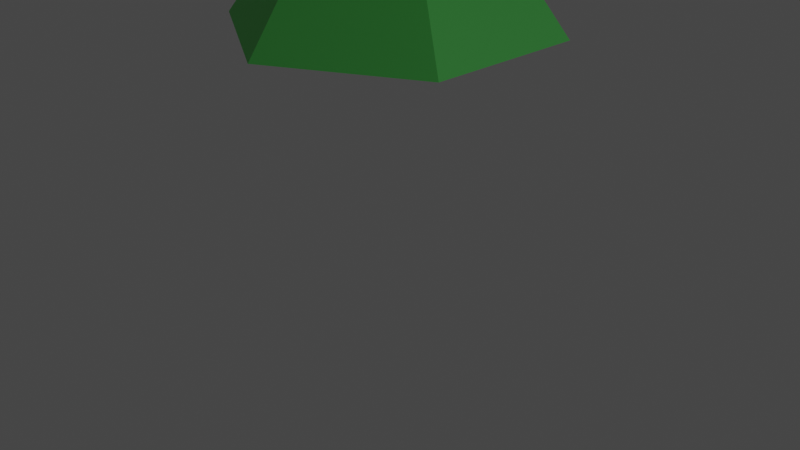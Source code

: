 # Source: flower.blend  (saved by Blender 2.93.21; exported with 4.5.12 LTS)
import bpy
from mathutils import Matrix  # noqa: F401  (used for matrix-valued properties, if any)

bpy.ops.wm.read_factory_settings(use_empty=True)
scene = bpy.context.scene
scene.name = 'Scene'

# ---- collections
col_collection = bpy.data.collections.new('Collection'); scene.collection.children.link(col_collection)
col_flower_purple = bpy.data.collections.new('Flower Purple'); scene.collection.children.link(col_flower_purple)
col_petals = bpy.data.collections.new('Petals'); col_flower_purple.children.link(col_petals)
col_bottom = bpy.data.collections.new('Bottom'); col_flower_purple.children.link(col_bottom)
col_flower_purple_001 = bpy.data.collections.new('Flower Purple.001'); scene.collection.children.link(col_flower_purple_001)
col_petals_003 = bpy.data.collections.new('Petals.003'); col_flower_purple_001.children.link(col_petals_003)
col_bottom_003 = bpy.data.collections.new('Bottom.003'); col_flower_purple_001.children.link(col_bottom_003)
col_flower_yellow = bpy.data.collections.new('Flower Yellow'); scene.collection.children.link(col_flower_yellow)
col_petals_002 = bpy.data.collections.new('Petals.002'); col_flower_yellow.children.link(col_petals_002)
col_bottom_002 = bpy.data.collections.new('Bottom.002'); col_flower_yellow.children.link(col_bottom_002)

# ---- materials (node trees are filled in below, after node groups)
mat_violet = bpy.data.materials.new('Violet')
mat_violet.use_transparent_shadow = False
mat_green = bpy.data.materials.new('Green')
mat_green.use_transparent_shadow = False
mat_yellow = bpy.data.materials.new('Yellow')
mat_yellow.use_transparent_shadow = False
mat_green_002 = bpy.data.materials.new('Green.002')
mat_green_002.use_transparent_shadow = False
mat_green_003 = bpy.data.materials.new('Green.003')
mat_green_003.use_transparent_shadow = False
mat_pink = bpy.data.materials.new('Pink')
mat_pink.use_transparent_shadow = False
mat_pink.diffuse_color = (0.1855, 0.4325, 0.8, 1.0)
mat_orange = bpy.data.materials.new('orange')
mat_orange.use_transparent_shadow = False

# ---- material node trees
mat_violet.use_nodes = True; mat_violet.node_tree.nodes.clear()
_N = mat_violet.node_tree.nodes; _L = mat_violet.node_tree.links
n0 = _N.new('ShaderNodeBsdfPrincipled'); n0.name = 'Principled BSDF'; n0.location = (10, 300)
n0.distribution = 'GGX'
n0.subsurface_method = 'BURLEY'
n0.inputs[0].default_value = (0.4148, 0.3606, 0.8, 1.0)
n0.inputs[3].default_value = 1.45
n0.inputs[27].default_value = (0.0, 0.0, 0.0, 1.0)
n0.inputs[28].default_value = 1.0
n1 = _N.new('ShaderNodeOutputMaterial'); n1.name = 'Material Output'; n1.location = (300, 300)
_L.new(n0.outputs[0], n1.inputs[0])
n1.is_active_output = True
mat_green.use_nodes = True; mat_green.node_tree.nodes.clear()
_N = mat_green.node_tree.nodes; _L = mat_green.node_tree.links
n0 = _N.new('ShaderNodeBsdfPrincipled'); n0.name = 'Principled BSDF'; n0.location = (10, 300)
n0.distribution = 'GGX'
n0.subsurface_method = 'BURLEY'
n0.inputs[0].default_value = (0.1451, 0.8, 0.1632, 1.0)
n0.inputs[3].default_value = 1.45
n0.inputs[27].default_value = (0.0, 0.0, 0.0, 1.0)
n0.inputs[28].default_value = 1.0
n1 = _N.new('ShaderNodeOutputMaterial'); n1.name = 'Material Output'; n1.location = (300, 300)
_L.new(n0.outputs[0], n1.inputs[0])
n1.is_active_output = True
mat_yellow.use_nodes = True; mat_yellow.node_tree.nodes.clear()
_N = mat_yellow.node_tree.nodes; _L = mat_yellow.node_tree.links
n0 = _N.new('ShaderNodeBsdfPrincipled'); n0.name = 'Principled BSDF'; n0.location = (10, 300)
n0.distribution = 'GGX'
n0.subsurface_method = 'BURLEY'
n0.inputs[0].default_value = (0.6962, 0.8, 0.08475, 1.0)
n0.inputs[3].default_value = 1.45
n0.inputs[27].default_value = (0.0, 0.0, 0.0, 1.0)
n0.inputs[28].default_value = 1.0
n1 = _N.new('ShaderNodeOutputMaterial'); n1.name = 'Material Output'; n1.location = (300, 300)
_L.new(n0.outputs[0], n1.inputs[0])
n1.is_active_output = True
mat_green_002.use_nodes = True; mat_green_002.node_tree.nodes.clear()
_N = mat_green_002.node_tree.nodes; _L = mat_green_002.node_tree.links
n0 = _N.new('ShaderNodeBsdfPrincipled'); n0.name = 'Principled BSDF'; n0.location = (10, 300)
n0.distribution = 'GGX'
n0.subsurface_method = 'BURLEY'
n0.inputs[0].default_value = (0.1451, 0.8, 0.1632, 1.0)
n0.inputs[3].default_value = 1.45
n0.inputs[27].default_value = (0.0, 0.0, 0.0, 1.0)
n0.inputs[28].default_value = 1.0
n1 = _N.new('ShaderNodeOutputMaterial'); n1.name = 'Material Output'; n1.location = (300, 300)
_L.new(n0.outputs[0], n1.inputs[0])
n1.is_active_output = True
mat_green_003.use_nodes = True; mat_green_003.node_tree.nodes.clear()
_N = mat_green_003.node_tree.nodes; _L = mat_green_003.node_tree.links
n0 = _N.new('ShaderNodeBsdfPrincipled'); n0.name = 'Principled BSDF'; n0.location = (10, 300)
n0.distribution = 'GGX'
n0.subsurface_method = 'BURLEY'
n0.inputs[0].default_value = (0.1451, 0.8, 0.1632, 1.0)
n0.inputs[3].default_value = 1.45
n0.inputs[27].default_value = (0.0, 0.0, 0.0, 1.0)
n0.inputs[28].default_value = 1.0
n1 = _N.new('ShaderNodeOutputMaterial'); n1.name = 'Material Output'; n1.location = (300, 300)
_L.new(n0.outputs[0], n1.inputs[0])
n1.is_active_output = True
mat_pink.use_nodes = True; mat_pink.node_tree.nodes.clear()
_N = mat_pink.node_tree.nodes; _L = mat_pink.node_tree.links
n0 = _N.new('ShaderNodeBsdfPrincipled'); n0.name = 'Principled BSDF'; n0.location = (10, 300)
n0.distribution = 'GGX'
n0.subsurface_method = 'BURLEY'
n0.inputs[0].default_value = (0.8, 0.1512, 0.3521, 1.0)
n0.inputs[3].default_value = 1.45
n0.inputs[27].default_value = (0.0, 0.0, 0.0, 1.0)
n0.inputs[28].default_value = 1.0
n1 = _N.new('ShaderNodeOutputMaterial'); n1.name = 'Material Output'; n1.location = (300, 300)
_L.new(n0.outputs[0], n1.inputs[0])
n1.is_active_output = True
mat_orange.use_nodes = True; mat_orange.node_tree.nodes.clear()
_N = mat_orange.node_tree.nodes; _L = mat_orange.node_tree.links
n0 = _N.new('ShaderNodeBsdfPrincipled'); n0.name = 'Principled BSDF'; n0.location = (10, 300)
n0.distribution = 'GGX'
n0.subsurface_method = 'BURLEY'
n0.inputs[0].default_value = (0.8, 0.3584, 0.0466, 1.0)
n0.inputs[3].default_value = 1.45
n0.inputs[27].default_value = (0.0, 0.0, 0.0, 1.0)
n0.inputs[28].default_value = 1.0
n1 = _N.new('ShaderNodeOutputMaterial'); n1.name = 'Material Output'; n1.location = (300, 300)
_L.new(n0.outputs[0], n1.inputs[0])
n1.is_active_output = True

# ---- world
world_world = bpy.data.worlds.new('World'); scene.world = world_world
world_world.use_nodes = True; world_world.node_tree.nodes.clear()
_N = world_world.node_tree.nodes; _L = world_world.node_tree.links
n0 = _N.new('ShaderNodeOutputWorld'); n0.name = 'World Output'; n0.location = (300, 300)
n1 = _N.new('ShaderNodeBackground'); n1.name = 'Background'; n1.location = (10, 300)
n1.inputs[0].default_value = (0.05088, 0.05088, 0.05088, 1.0)
_L.new(n1.outputs[0], n0.inputs[0])
n0.is_active_output = True
world_world.color = (0.05088, 0.05088, 0.05088)
world_world.use_sun_shadow = False
world_world.sun_shadow_jitter_overblur = 0.0

# ---- cameras
cam_camera = bpy.data.cameras.new('Camera')
cam_camera.clip_end = 100.0
cam_camera.ortho_scale = 7.314

# ---- lights
light_light = bpy.data.lights.new('Light', 'POINT')
light_light.transmission_factor = 0.0
light_light.energy = 1000.0
light_light.shadow_soft_size = 0.1
light_light.shadow_maximum_resolution = 0.006
light_light.use_absolute_resolution = True

# ---- meshes
me_cube_001 = bpy.data.meshes.new('Cube.001')
me_cube_001.from_pydata([(-1.336, -1.637, -1.637), (-1.336, -1.637, 1.637), (-1.336, 1.637, -1.637), (-1.336, 1.637, 1.637), (1.838, -1.0, -1.0), (3.232, -0.5344, -10.98), (1.838, 0.6389, -1.0), (3.232, 0.3503, -10.98)], [], [(0, 1, 3, 2), (2, 3, 7, 6), (6, 7, 5, 4), (4, 5, 1, 0), (2, 6, 4, 0), (7, 3, 1, 5)])
_uv = me_cube_001.uv_layers.new(name='UVMap')
_uv.uv.foreach_set('vector', [0.375, 0.0, 0.625, 0.0, 0.625, 0.25, 0.375, 0.25, 0.375, 0.25, 0.625, 0.25, 0.625, 0.5, 0.375, 0.5, 0.375, 0.5, 0.625, 0.5, 0.625, 0.75, 0.375, 0.75, 0.375, 0.75, 0.625, 0.75, 0.625, 1.0, 0.375, 1.0, 0.125, 0.5, 0.375, 0.5, 0.375, 0.75, 0.125, 0.75, 0.625, 0.5, 0.875, 0.5, 0.875, 0.75, 0.625, 0.75])
me_cube_001.materials.append(mat_violet)
me_cube_001.use_remesh_fix_poles = True
me_cube_001.use_remesh_preserve_attributes = False
me_cube_001.update()
me_cube_002 = bpy.data.meshes.new('Cube.002')
me_cube_002.from_pydata([(-1.336, -1.637, -1.637), (-1.336, -1.637, 1.637), (-1.336, 1.637, -1.637), (-1.336, 1.637, 1.637), (1.838, -1.0, -1.0), (3.32, -0.7888, -10.82), (1.411, 0.7032, -1.051), (3.32, 0.09591, -10.82)], [], [(0, 1, 3, 2), (2, 3, 7, 6), (6, 7, 5, 4), (4, 5, 1, 0), (2, 6, 4, 0), (7, 3, 1, 5)])
_uv = me_cube_002.uv_layers.new(name='UVMap')
_uv.uv.foreach_set('vector', [0.375, 0.0, 0.625, 0.0, 0.625, 0.25, 0.375, 0.25, 0.375, 0.25, 0.625, 0.25, 0.625, 0.5, 0.375, 0.5, 0.375, 0.5, 0.625, 0.5, 0.625, 0.75, 0.375, 0.75, 0.375, 0.75, 0.625, 0.75, 0.625, 1.0, 0.375, 1.0, 0.125, 0.5, 0.375, 0.5, 0.375, 0.75, 0.125, 0.75, 0.625, 0.5, 0.875, 0.5, 0.875, 0.75, 0.625, 0.75])
me_cube_002.materials.append(mat_violet)
me_cube_002.use_remesh_fix_poles = True
me_cube_002.use_remesh_preserve_attributes = False
me_cube_002.update()
me_cube_003 = bpy.data.meshes.new('Cube.003')
me_cube_003.from_pydata([(-1.336, -1.637, -1.637), (-1.336, -1.637, 1.637), (-1.336, 1.637, -1.637), (-1.336, 1.637, 1.637), (1.839, -0.8004, -1.066), (3.452, -0.4422, -11.28), (1.837, 0.8764, -0.959), (3.452, 0.4425, -11.28)], [], [(0, 1, 3, 2), (2, 3, 7, 6), (6, 7, 5, 4), (4, 5, 1, 0), (2, 6, 4, 0), (7, 3, 1, 5)])
_uv = me_cube_003.uv_layers.new(name='UVMap')
_uv.uv.foreach_set('vector', [0.375, 0.0, 0.625, 0.0, 0.625, 0.25, 0.375, 0.25, 0.375, 0.25, 0.625, 0.25, 0.625, 0.5, 0.375, 0.5, 0.375, 0.5, 0.625, 0.5, 0.625, 0.75, 0.375, 0.75, 0.375, 0.75, 0.625, 0.75, 0.625, 1.0, 0.375, 1.0, 0.125, 0.5, 0.375, 0.5, 0.375, 0.75, 0.125, 0.75, 0.625, 0.5, 0.875, 0.5, 0.875, 0.75, 0.625, 0.75])
me_cube_003.materials.append(mat_violet)
me_cube_003.use_remesh_fix_poles = True
me_cube_003.use_remesh_preserve_attributes = False
me_cube_003.update()
me_cube_004 = bpy.data.meshes.new('Cube.004')
me_cube_004.from_pydata([(-1.336, -1.637, -1.637), (-1.336, -1.637, 1.637), (-1.336, 1.637, -1.637), (-1.336, 1.637, 1.637), (1.625, -0.807, -1.04), (3.296, -0.3007, -11.31), (1.505, 1.002, -0.2638), (3.1, 0.3684, -11.22)], [], [(0, 1, 3, 2), (2, 3, 7, 6), (6, 7, 5, 4), (4, 5, 1, 0), (2, 6, 4, 0), (7, 3, 1, 5)])
_uv = me_cube_004.uv_layers.new(name='UVMap')
_uv.uv.foreach_set('vector', [0.375, 0.0, 0.625, 0.0, 0.625, 0.25, 0.375, 0.25, 0.375, 0.25, 0.625, 0.25, 0.625, 0.5, 0.375, 0.5, 0.375, 0.5, 0.625, 0.5, 0.625, 0.75, 0.375, 0.75, 0.375, 0.75, 0.625, 0.75, 0.625, 1.0, 0.375, 1.0, 0.125, 0.5, 0.375, 0.5, 0.375, 0.75, 0.125, 0.75, 0.625, 0.5, 0.875, 0.5, 0.875, 0.75, 0.625, 0.75])
me_cube_004.materials.append(mat_violet)
me_cube_004.use_remesh_fix_poles = True
me_cube_004.use_remesh_preserve_attributes = False
me_cube_004.update()
me_cube_005 = bpy.data.meshes.new('Cube.005')
me_cube_005.from_pydata([(-1.336, -1.637, -1.637), (-1.336, -1.637, 1.637), (-1.336, 1.637, -1.637), (-1.336, 1.637, 1.637), (1.583, -0.8014, -1.006), (3.188, -0.2795, -10.79), (1.728, 0.8589, -1.018), (3.188, 0.6053, -10.79)], [], [(0, 1, 3, 2), (2, 3, 7, 6), (6, 7, 5, 4), (4, 5, 1, 0), (2, 6, 4, 0), (7, 3, 1, 5)])
_uv = me_cube_005.uv_layers.new(name='UVMap')
_uv.uv.foreach_set('vector', [0.375, 0.0, 0.625, 0.0, 0.625, 0.25, 0.375, 0.25, 0.375, 0.25, 0.625, 0.25, 0.625, 0.5, 0.375, 0.5, 0.375, 0.5, 0.625, 0.5, 0.625, 0.75, 0.375, 0.75, 0.375, 0.75, 0.625, 0.75, 0.625, 1.0, 0.375, 1.0, 0.125, 0.5, 0.375, 0.5, 0.375, 0.75, 0.125, 0.75, 0.625, 0.5, 0.875, 0.5, 0.875, 0.75, 0.625, 0.75])
me_cube_005.materials.append(mat_violet)
me_cube_005.use_remesh_fix_poles = True
me_cube_005.use_remesh_preserve_attributes = False
me_cube_005.update()
me_cube_006 = bpy.data.meshes.new('Cube.006')
me_cube_006.from_pydata([(-1.336, -1.637, -1.637), (-1.336, -1.637, 1.637), (-1.336, 1.637, -1.637), (-1.336, 1.637, 1.637), (1.638, -0.8089, -1.041), (3.25, -0.326, -11.3), (1.937, 0.9134, -0.2831), (3.25, 0.5588, -11.3)], [], [(0, 1, 3, 2), (2, 3, 7, 6), (6, 7, 5, 4), (4, 5, 1, 0), (2, 6, 4, 0), (7, 3, 1, 5)])
_uv = me_cube_006.uv_layers.new(name='UVMap')
_uv.uv.foreach_set('vector', [0.375, 0.0, 0.625, 0.0, 0.625, 0.25, 0.375, 0.25, 0.375, 0.25, 0.625, 0.25, 0.625, 0.5, 0.375, 0.5, 0.375, 0.5, 0.625, 0.5, 0.625, 0.75, 0.375, 0.75, 0.375, 0.75, 0.625, 0.75, 0.625, 1.0, 0.375, 1.0, 0.125, 0.5, 0.375, 0.5, 0.375, 0.75, 0.125, 0.75, 0.625, 0.5, 0.875, 0.5, 0.875, 0.75, 0.625, 0.75])
me_cube_006.materials.append(mat_violet)
me_cube_006.use_remesh_fix_poles = True
me_cube_006.use_remesh_preserve_attributes = False
me_cube_006.update()
me_cube_007 = bpy.data.meshes.new('Cube.007')
me_cube_007.from_pydata([(-1.336, -1.637, -1.637), (-1.336, -1.637, 1.637), (-1.336, 1.637, -1.637), (-1.336, 1.637, 1.637), (1.197, -0.9874, -1.0), (3.238, -0.3608, -10.98), (1.401, 0.9805, -1.0), (3.238, 0.524, -10.98)], [], [(0, 1, 3, 2), (2, 3, 7, 6), (6, 7, 5, 4), (4, 5, 1, 0), (2, 6, 4, 0), (7, 3, 1, 5)])
_uv = me_cube_007.uv_layers.new(name='UVMap')
_uv.uv.foreach_set('vector', [0.375, 0.0, 0.625, 0.0, 0.625, 0.25, 0.375, 0.25, 0.375, 0.25, 0.625, 0.25, 0.625, 0.5, 0.375, 0.5, 0.375, 0.5, 0.625, 0.5, 0.625, 0.75, 0.375, 0.75, 0.375, 0.75, 0.625, 0.75, 0.625, 1.0, 0.375, 1.0, 0.125, 0.5, 0.375, 0.5, 0.375, 0.75, 0.125, 0.75, 0.625, 0.5, 0.875, 0.5, 0.875, 0.75, 0.625, 0.75])
me_cube_007.materials.append(mat_violet)
me_cube_007.use_remesh_fix_poles = True
me_cube_007.use_remesh_preserve_attributes = False
me_cube_007.update()
me_cube_008 = bpy.data.meshes.new('Cube.008')
me_cube_008.from_pydata([(-1.336, -1.637, -1.637), (-1.336, -1.637, 1.637), (-1.336, 1.637, -1.637), (-1.336, 1.637, 1.637), (1.342, -0.883, 0.08584), (3.078, -0.4832, -11.23), (1.345, 0.9996, -0.9442), (3.078, 0.4016, -11.23)], [], [(0, 1, 3, 2), (2, 3, 7, 6), (6, 7, 5, 4), (4, 5, 1, 0), (2, 6, 4, 0), (7, 3, 1, 5)])
_uv = me_cube_008.uv_layers.new(name='UVMap')
_uv.uv.foreach_set('vector', [0.375, 0.0, 0.625, 0.0, 0.625, 0.25, 0.375, 0.25, 0.375, 0.25, 0.625, 0.25, 0.625, 0.5, 0.375, 0.5, 0.375, 0.5, 0.625, 0.5, 0.625, 0.75, 0.375, 0.75, 0.375, 0.75, 0.625, 0.75, 0.625, 1.0, 0.375, 1.0, 0.125, 0.5, 0.375, 0.5, 0.375, 0.75, 0.125, 0.75, 0.625, 0.5, 0.875, 0.5, 0.875, 0.75, 0.625, 0.75])
me_cube_008.materials.append(mat_violet)
me_cube_008.use_remesh_fix_poles = True
me_cube_008.use_remesh_preserve_attributes = False
me_cube_008.update()
me_cube = bpy.data.meshes.new('Cube')
me_cube.from_pydata([(-0.5, -0.5, -0.5), (-0.5, -0.5, 0.5), (-0.5, 0.5, -0.5), (-0.5, 0.5, 0.5), (0.5786, -0.7074, 1.93), (0.5786, -0.7074, 6.513), (0.5786, 0.7074, 1.93), (0.5786, 0.7074, 6.513), (-0.6096, 9.313e-10, -0.6096), (-0.6096, -0.6096, -1.863e-09), (-0.6096, -6.519e-09, 0.6096), (-0.6096, 0.6096, -2.794e-09), (-0.1288, 0.8624, -1.735), (-0.1288, 0.8624, -0.01018), (0.7336, 0.8624, 5.806), (0.7336, -2.722e-08, 1.775), (0.7336, -4.527e-09, 6.668), (0.7336, -0.8624, 5.806), (-0.1288, -0.8624, -1.735), (-0.1288, -0.8624, -0.01018), (-0.8395, -1.211e-08, 5.588e-09), (-0.1288, 1.188, -0.8726), (1.059, -1.848e-08, 5.806), (-0.1288, -1.188, -0.8726), (-0.1288, -1.835e-08, -2.06), (-0.1288, -2.942e-08, 0.3151)], [], [(0, 9, 20, 8), (9, 1, 10, 20), (20, 10, 3, 11), (8, 20, 11, 2), (2, 11, 21, 12), (11, 3, 13, 21), (21, 13, 7, 14), (12, 21, 14, 6), (6, 14, 22, 15), (14, 7, 16, 22), (22, 16, 5, 17), (15, 22, 17, 4), (4, 17, 23, 18), (17, 5, 19, 23), (23, 19, 1, 9), (18, 23, 9, 0), (2, 12, 24, 8), (12, 6, 15, 24), (24, 15, 4, 18), (8, 24, 18, 0), (7, 13, 25, 16), (13, 3, 10, 25), (25, 10, 1, 19), (16, 25, 19, 5)])
_uv = me_cube.uv_layers.new(name='UVMap')
_uv.uv.foreach_set('vector', [0.375, 0.0, 0.5, 0.0, 0.5, 0.125, 0.375, 0.125, 0.5, 0.0, 0.625, 0.0, 0.625, 0.125, 0.5, 0.125, 0.5, 0.125, 0.625, 0.125, 0.625, 0.25, 0.5, 0.25, 0.375, 0.125, 0.5, 0.125, 0.5, 0.25, 0.375, 0.25, 0.375, 0.25, 0.5, 0.25, 0.5, 0.375, 0.375, 0.375, 0.5, 0.25, 0.625, 0.25, 0.625, 0.375, 0.5, 0.375, 0.5, 0.375, 0.625, 0.375, 0.625, 0.5, 0.5, 0.5, 0.375, 0.375, 0.5, 0.375, 0.5, 0.5, 0.375, 0.5, 0.375, 0.5, 0.5, 0.5, 0.5, 0.625, 0.375, 0.625, 0.5, 0.5, 0.625, 0.5, 0.625, 0.625, 0.5, 0.625, 0.5, 0.625, 0.625, 0.625, 0.625, 0.75, 0.5, 0.75, 0.375, 0.625, 0.5, 0.625, 0.5, 0.75, 0.375, 0.75, 0.375, 0.75, 0.5, 0.75, 0.5, 0.875, 0.375, 0.875, 0.5, 0.75, 0.625, 0.75, 0.625, 0.875, 0.5, 0.875, 0.5, 0.875, 0.625, 0.875, 0.625, 1.0, 0.5, 1.0, 0.375, 0.875, 0.5, 0.875, 0.5, 1.0, 0.375, 1.0, 0.125, 0.5, 0.25, 0.5, 0.25, 0.625, 0.125, 0.625, 0.25, 0.5, 0.375, 0.5, 0.375, 0.625, 0.25, 0.625, 0.25, 0.625, 0.375, 0.625, 0.375, 0.75, 0.25, 0.75, 0.125, 0.625, 0.25, 0.625, 0.25, 0.75, 0.125, 0.75, 0.625, 0.5, 0.75, 0.5, 0.75, 0.625, 0.625, 0.625, 0.75, 0.5, 0.875, 0.5, 0.875, 0.625, 0.75, 0.625, 0.75, 0.625, 0.875, 0.625, 0.875, 0.75, 0.75, 0.75, 0.625, 0.625, 0.75, 0.625, 0.75, 0.75, 0.625, 0.75])
me_cube.materials.append(mat_green)
me_cube.use_remesh_fix_poles = True
me_cube.use_remesh_preserve_attributes = False
me_cube.update()
me_cylinder_002 = bpy.data.meshes.new('Cylinder.002')
me_cylinder_002.from_pydata([(0.0, 1.06, -5.54), (0.0, 1.06, 5.54), (0.918, 0.53, -5.54), (0.918, 0.53, 5.54), (0.918, -0.53, -5.54), (0.918, -0.53, 5.54), (-9.267e-08, -1.06, -5.54), (-9.267e-08, -1.06, 5.54), (-0.918, -0.53, -5.54), (-0.918, -0.53, 5.54), (-0.918, 0.53, -5.54), (-0.918, 0.53, 5.54), (0.718, 0.4146, 19.75), (1.623e-09, 0.8291, 19.75), (0.718, -0.4146, 19.75), (-7.086e-08, -0.8291, 19.75), (-0.718, -0.4146, 19.75), (-0.718, 0.4146, 19.75), (0.347, 0.2004, 26.75), (4.103e-09, 0.4007, 26.75), (0.347, -0.2004, 26.75), (-3.093e-08, -0.4007, 26.75), (-0.347, -0.2004, 26.75), (-0.347, 0.2004, 26.75), (3.783e-09, 0.5217, -14.32), (0.4518, 0.2609, -14.32), (0.4518, -0.2609, -14.32), (-4.183e-08, -0.5217, -14.32), (-0.4518, -0.2609, -14.32), (-0.4518, 0.2609, -14.32), (-4.532e-09, 0.416, -17.99), (0.3603, 0.208, -17.99), (0.3603, -0.208, -17.99), (-4.09e-08, -0.416, -17.99), (-0.3603, -0.208, -17.99), (-0.3603, 0.208, -17.99), (-4.532e-09, 0.416, -135.2), (0.3603, 0.208, -135.2), (0.3603, -0.208, -135.2), (-4.09e-08, -0.416, -135.2), (-0.3603, -0.208, -135.2), (-0.3603, 0.208, -135.2), (-3.182e-09, 0.6085, -141.3), (0.527, 0.3042, -141.3), (0.527, -0.3042, -141.3), (-5.638e-08, -0.6085, -141.3), (-0.527, -0.3042, -141.3), (-0.527, 0.3042, -141.3), (1.233e-07, 0.7241, -149.7), (0.6271, 0.362, -149.7), (0.6271, -0.362, -149.7), (6.002e-08, -0.7241, -149.7), (-0.6271, -0.362, -149.7), (-0.6271, 0.362, -149.7), (2.974e-07, 0.8485, -158.1), (0.7348, 0.4242, -158.1), (0.7348, -0.4242, -158.1), (2.233e-07, -0.8485, -158.1), (-0.7348, -0.4242, -158.1), (-0.7348, 0.4242, -158.1), (2.897e-07, 1.274, -180.7), (1.103, 0.6369, -180.7), (1.103, -0.6369, -180.7), (1.783e-07, -1.274, -180.7), (-1.103, -0.6369, -180.7), (-1.103, 0.6369, -180.7)], [], [(0, 1, 3, 2), (2, 3, 5, 4), (4, 5, 7, 6), (6, 7, 9, 8), (5, 3, 12, 14), (8, 9, 11, 10), (10, 11, 1, 0), (4, 6, 27, 26), (12, 13, 19, 18), (11, 9, 16, 17), (3, 1, 13, 12), (7, 5, 14, 15), (1, 11, 17, 13), (9, 7, 15, 16), (18, 19, 23, 22, 21, 20), (13, 17, 23, 19), (16, 15, 21, 22), (14, 12, 18, 20), (17, 16, 22, 23), (15, 14, 20, 21), (29, 24, 30, 35), (10, 0, 24, 29), (6, 8, 28, 27), (2, 4, 26, 25), (8, 10, 29, 28), (0, 2, 25, 24), (34, 35, 41, 40), (27, 28, 34, 33), (25, 26, 32, 31), (28, 29, 35, 34), (26, 27, 33, 32), (24, 25, 31, 30), (41, 36, 42, 47), (32, 33, 39, 38), (30, 31, 37, 36), (35, 30, 36, 41), (33, 34, 40, 39), (31, 32, 38, 37), (46, 47, 53, 52), (39, 40, 46, 45), (37, 38, 44, 43), (40, 41, 47, 46), (38, 39, 45, 44), (36, 37, 43, 42), (53, 48, 54, 59), (44, 45, 51, 50), (42, 43, 49, 48), (47, 42, 48, 53), (45, 46, 52, 51), (43, 44, 50, 49), (58, 59, 65, 64), (51, 52, 58, 57), (49, 50, 56, 55), (52, 53, 59, 58), (50, 51, 57, 56), (48, 49, 55, 54), (60, 61, 62, 63, 64, 65), (56, 57, 63, 62), (54, 55, 61, 60), (59, 54, 60, 65), (57, 58, 64, 63), (55, 56, 62, 61)])
me_cylinder_002.polygons.foreach_set('material_index', [0, 0, 0, 0, 0, 0, 0, 0, 1, 0, 0, 0, 0, 0, 1, 1, 1, 1, 1, 1, 0, 0, 0, 0, 0, 0, 0, 0, 0, 0, 0, 0, 0, 0, 0, 0, 0, 0, 0, 0, 0, 0, 0, 0, 0, 0, 0, 0, 0, 0, 0, 0, 0, 0, 0, 0, 0, 0, 0, 0, 0, 0])
_uv = me_cylinder_002.uv_layers.new(name='UVMap')
_uv.uv.foreach_set('vector', [1.0, 0.5, 1.0, 1.0, 0.8333, 1.0, 0.8333, 0.5, 0.8333, 0.5, 0.8333, 1.0, 0.6667, 1.0, 0.6667, 0.5, 0.6667, 0.5, 0.6667, 1.0, 0.5, 1.0, 0.5, 0.5, 0.5, 0.5, 0.5, 1.0, 0.3333, 1.0, 0.3333, 0.5, 0.6667, 1.0, 0.8333, 1.0, 0.8333, 1.0, 0.6667, 1.0, 0.3333, 0.5, 0.3333, 1.0, 0.1667, 1.0, 0.1667, 0.5, 0.1667, 0.5, 0.1667, 1.0, -8.941e-08, 1.0, -8.941e-08, 0.5, 0.6667, 0.5, 0.5, 0.5, 0.5, 0.5, 0.6667, 0.5, 0.8333, 1.0, 1.0, 1.0, 1.0, 1.0, 0.8333, 1.0, 0.1667, 1.0, 0.3333, 1.0, 0.3333, 1.0, 0.1667, 1.0, 0.8333, 1.0, 1.0, 1.0, 1.0, 1.0, 0.8333, 1.0, 0.5, 1.0, 0.6667, 1.0, 0.6667, 1.0, 0.5, 1.0, -8.941e-08, 1.0, 0.1667, 1.0, 0.1667, 1.0, -8.941e-08, 1.0, 0.3333, 1.0, 0.5, 1.0, 0.5, 1.0, 0.3333, 1.0, 0.4578, 0.37, 0.25, 0.49, 0.04215, 0.37, 0.04215, 0.13, 0.25, 0.01, 0.4578, 0.13, -8.941e-08, 1.0, 0.1667, 1.0, 0.1667, 1.0, -8.941e-08, 1.0, 0.3333, 1.0, 0.5, 1.0, 0.5, 1.0, 0.3333, 1.0, 0.6667, 1.0, 0.8333, 1.0, 0.8333, 1.0, 0.6667, 1.0, 0.1667, 1.0, 0.3333, 1.0, 0.3333, 1.0, 0.1667, 1.0, 0.5, 1.0, 0.6667, 1.0, 0.6667, 1.0, 0.5, 1.0, 0.1667, 0.5, -8.941e-08, 0.5, -8.941e-08, 0.5, 0.1667, 0.5, 0.1667, 0.5, -8.941e-08, 0.5, -8.941e-08, 0.5, 0.1667, 0.5, 0.5, 0.5, 0.3333, 0.5, 0.3333, 0.5, 0.5, 0.5, 0.8333, 0.5, 0.6667, 0.5, 0.6667, 0.5, 0.8333, 0.5, 0.3333, 0.5, 0.1667, 0.5, 0.1667, 0.5, 0.3333, 0.5, 1.0, 0.5, 0.8333, 0.5, 0.8333, 0.5, 1.0, 0.5, 0.3333, 0.5, 0.1667, 0.5, 0.1667, 0.5, 0.3333, 0.5, 0.5, 0.5, 0.3333, 0.5, 0.3333, 0.5, 0.5, 0.5, 0.8333, 0.5, 0.6667, 0.5, 0.6667, 0.5, 0.8333, 0.5, 0.3333, 0.5, 0.1667, 0.5, 0.1667, 0.5, 0.3333, 0.5, 0.6667, 0.5, 0.5, 0.5, 0.5, 0.5, 0.6667, 0.5, 1.0, 0.5, 0.8333, 0.5, 0.8333, 0.5, 1.0, 0.5, 0.1667, 0.5, -8.941e-08, 0.5, -8.941e-08, 0.5, 0.1667, 0.5, 0.6667, 0.5, 0.5, 0.5, 0.5, 0.5, 0.6667, 0.5, 1.0, 0.5, 0.8333, 0.5, 0.8333, 0.5, 1.0, 0.5, 0.1667, 0.5, -8.941e-08, 0.5, -8.941e-08, 0.5, 0.1667, 0.5, 0.5, 0.5, 0.3333, 0.5, 0.3333, 0.5, 0.5, 0.5, 0.8333, 0.5, 0.6667, 0.5, 0.6667, 0.5, 0.8333, 0.5, 0.3333, 0.5, 0.1667, 0.5, 0.1667, 0.5, 0.3333, 0.5, 0.5, 0.5, 0.3333, 0.5, 0.3333, 0.5, 0.5, 0.5, 0.8333, 0.5, 0.6667, 0.5, 0.6667, 0.5, 0.8333, 0.5, 0.3333, 0.5, 0.1667, 0.5, 0.1667, 0.5, 0.3333, 0.5, 0.6667, 0.5, 0.5, 0.5, 0.5, 0.5, 0.6667, 0.5, 1.0, 0.5, 0.8333, 0.5, 0.8333, 0.5, 1.0, 0.5, 0.1667, 0.5, -8.941e-08, 0.5, -8.941e-08, 0.5, 0.1667, 0.5, 0.6667, 0.5, 0.5, 0.5, 0.5, 0.5, 0.6667, 0.5, 1.0, 0.5, 0.8333, 0.5, 0.8333, 0.5, 1.0, 0.5, 0.1667, 0.5, -8.941e-08, 0.5, -8.941e-08, 0.5, 0.1667, 0.5, 0.5, 0.5, 0.3333, 0.5, 0.3333, 0.5, 0.5, 0.5, 0.8333, 0.5, 0.6667, 0.5, 0.6667, 0.5, 0.8333, 0.5, 0.3333, 0.5, 0.1667, 0.5, 0.1667, 0.5, 0.3333, 0.5, 0.5, 0.5, 0.3333, 0.5, 0.3333, 0.5, 0.5, 0.5, 0.8333, 0.5, 0.6667, 0.5, 0.6667, 0.5, 0.8333, 0.5, 0.3333, 0.5, 0.1667, 0.5, 0.1667, 0.5, 0.3333, 0.5, 0.6667, 0.5, 0.5, 0.5, 0.5, 0.5, 0.6667, 0.5, 1.0, 0.5, 0.8333, 0.5, 0.8333, 0.5, 1.0, 0.5, 0.75, 0.49, 0.9578, 0.37, 0.9578, 0.13, 0.75, 0.01, 0.5422, 0.13, 0.5422, 0.37, 0.6667, 0.5, 0.5, 0.5, 0.5, 0.5, 0.6667, 0.5, 1.0, 0.5, 0.8333, 0.5, 0.8333, 0.5, 1.0, 0.5, 0.1667, 0.5, -8.941e-08, 0.5, -8.941e-08, 0.5, 0.1667, 0.5, 0.5, 0.5, 0.3333, 0.5, 0.3333, 0.5, 0.5, 0.5, 0.8333, 0.5, 0.6667, 0.5, 0.6667, 0.5, 0.8333, 0.5])
me_cylinder_002.materials.append(mat_green)
me_cylinder_002.materials.append(mat_yellow)
me_cylinder_002.use_remesh_fix_poles = True
me_cylinder_002.use_remesh_preserve_attributes = False
me_cylinder_002.update()
me_cube_009 = bpy.data.meshes.new('Cube.009')
me_cube_009.from_pydata([(-0.5, -0.5, -0.5), (-0.5, -0.5, 0.5), (-0.5, 0.5, -0.5), (-0.5, 0.5, 0.5), (0.5, -0.5, 1.981), (0.5, -0.5, 5.22), (0.5, 0.5, 1.981), (0.5, 0.5, 5.22), (-0.6096, 9.313e-10, -0.6096), (-0.6096, -0.6096, -1.863e-09), (-0.6096, -6.519e-09, 0.6096), (-0.6096, 0.6096, -2.794e-09), (1.583e-08, 0.6096, -0.6096), (-5.588e-09, 0.6096, 0.6096), (0.6096, 0.6096, 4.72), (0.6096, -1.676e-08, 1.872), (0.6096, -1.863e-09, 5.33), (0.6096, -0.6096, 4.72), (-1.211e-08, -0.6096, -0.6096), (-9.313e-10, -0.6096, 0.6096), (-0.8395, -1.211e-08, 5.588e-09), (9.313e-09, 0.8395, 4.657e-09), (0.8395, -1.304e-08, 4.72), (-9.313e-09, -0.8395, 4.657e-09), (0.0, -5.588e-09, -0.8395), (-9.313e-10, -1.397e-08, 0.8395)], [], [(0, 9, 20, 8), (9, 1, 10, 20), (20, 10, 3, 11), (8, 20, 11, 2), (2, 11, 21, 12), (11, 3, 13, 21), (21, 13, 7, 14), (12, 21, 14, 6), (6, 14, 22, 15), (14, 7, 16, 22), (22, 16, 5, 17), (15, 22, 17, 4), (4, 17, 23, 18), (17, 5, 19, 23), (23, 19, 1, 9), (18, 23, 9, 0), (2, 12, 24, 8), (12, 6, 15, 24), (24, 15, 4, 18), (8, 24, 18, 0), (7, 13, 25, 16), (13, 3, 10, 25), (25, 10, 1, 19), (16, 25, 19, 5)])
_uv = me_cube_009.uv_layers.new(name='UVMap')
_uv.uv.foreach_set('vector', [0.375, 0.0, 0.5, 0.0, 0.5, 0.125, 0.375, 0.125, 0.5, 0.0, 0.625, 0.0, 0.625, 0.125, 0.5, 0.125, 0.5, 0.125, 0.625, 0.125, 0.625, 0.25, 0.5, 0.25, 0.375, 0.125, 0.5, 0.125, 0.5, 0.25, 0.375, 0.25, 0.375, 0.25, 0.5, 0.25, 0.5, 0.375, 0.375, 0.375, 0.5, 0.25, 0.625, 0.25, 0.625, 0.375, 0.5, 0.375, 0.5, 0.375, 0.625, 0.375, 0.625, 0.5, 0.5, 0.5, 0.375, 0.375, 0.5, 0.375, 0.5, 0.5, 0.375, 0.5, 0.375, 0.5, 0.5, 0.5, 0.5, 0.625, 0.375, 0.625, 0.5, 0.5, 0.625, 0.5, 0.625, 0.625, 0.5, 0.625, 0.5, 0.625, 0.625, 0.625, 0.625, 0.75, 0.5, 0.75, 0.375, 0.625, 0.5, 0.625, 0.5, 0.75, 0.375, 0.75, 0.375, 0.75, 0.5, 0.75, 0.5, 0.875, 0.375, 0.875, 0.5, 0.75, 0.625, 0.75, 0.625, 0.875, 0.5, 0.875, 0.5, 0.875, 0.625, 0.875, 0.625, 1.0, 0.5, 1.0, 0.375, 0.875, 0.5, 0.875, 0.5, 1.0, 0.375, 1.0, 0.125, 0.5, 0.25, 0.5, 0.25, 0.625, 0.125, 0.625, 0.25, 0.5, 0.375, 0.5, 0.375, 0.625, 0.25, 0.625, 0.25, 0.625, 0.375, 0.625, 0.375, 0.75, 0.25, 0.75, 0.125, 0.625, 0.25, 0.625, 0.25, 0.75, 0.125, 0.75, 0.625, 0.5, 0.75, 0.5, 0.75, 0.625, 0.625, 0.625, 0.75, 0.5, 0.875, 0.5, 0.875, 0.625, 0.75, 0.625, 0.75, 0.625, 0.875, 0.625, 0.875, 0.75, 0.75, 0.75, 0.625, 0.625, 0.75, 0.625, 0.75, 0.75, 0.625, 0.75])
me_cube_009.materials.append(mat_green)
me_cube_009.use_remesh_fix_poles = True
me_cube_009.use_remesh_preserve_attributes = False
me_cube_009.update()
me_cube_030 = bpy.data.meshes.new('Cube.030')
me_cube_030.from_pydata([(-0.5, -0.5, -0.5), (-0.5, -0.5, 0.5), (-0.5, 0.5, -0.5), (-0.5, 0.5, 0.5), (0.5, -0.5, 1.981), (0.5, -0.5, 5.22), (0.5, 0.5, 1.981), (0.5, 0.5, 5.22), (-0.6096, 9.313e-10, -0.6096), (-0.6096, -0.6096, -1.863e-09), (-0.6096, -6.519e-09, 0.6096), (-0.6096, 0.6096, -2.794e-09), (1.583e-08, 0.6096, -0.6096), (-5.588e-09, 0.6096, 0.6096), (0.6096, 0.6096, 4.72), (0.6096, -1.676e-08, 1.872), (0.6096, -1.863e-09, 5.33), (0.6096, -0.6096, 4.72), (-1.211e-08, -0.6096, -0.6096), (-9.313e-10, -0.6096, 0.6096), (-0.8395, -1.211e-08, 5.588e-09), (9.313e-09, 0.8395, 4.657e-09), (0.8395, -1.304e-08, 4.72), (-9.313e-09, -0.8395, 4.657e-09), (0.0, -5.588e-09, -0.8395), (-9.313e-10, -1.397e-08, 0.8395)], [], [(0, 9, 20, 8), (9, 1, 10, 20), (20, 10, 3, 11), (8, 20, 11, 2), (2, 11, 21, 12), (11, 3, 13, 21), (21, 13, 7, 14), (12, 21, 14, 6), (6, 14, 22, 15), (14, 7, 16, 22), (22, 16, 5, 17), (15, 22, 17, 4), (4, 17, 23, 18), (17, 5, 19, 23), (23, 19, 1, 9), (18, 23, 9, 0), (2, 12, 24, 8), (12, 6, 15, 24), (24, 15, 4, 18), (8, 24, 18, 0), (7, 13, 25, 16), (13, 3, 10, 25), (25, 10, 1, 19), (16, 25, 19, 5)])
_uv = me_cube_030.uv_layers.new(name='UVMap')
_uv.uv.foreach_set('vector', [0.375, 0.0, 0.5, 0.0, 0.5, 0.125, 0.375, 0.125, 0.5, 0.0, 0.625, 0.0, 0.625, 0.125, 0.5, 0.125, 0.5, 0.125, 0.625, 0.125, 0.625, 0.25, 0.5, 0.25, 0.375, 0.125, 0.5, 0.125, 0.5, 0.25, 0.375, 0.25, 0.375, 0.25, 0.5, 0.25, 0.5, 0.375, 0.375, 0.375, 0.5, 0.25, 0.625, 0.25, 0.625, 0.375, 0.5, 0.375, 0.5, 0.375, 0.625, 0.375, 0.625, 0.5, 0.5, 0.5, 0.375, 0.375, 0.5, 0.375, 0.5, 0.5, 0.375, 0.5, 0.375, 0.5, 0.5, 0.5, 0.5, 0.625, 0.375, 0.625, 0.5, 0.5, 0.625, 0.5, 0.625, 0.625, 0.5, 0.625, 0.5, 0.625, 0.625, 0.625, 0.625, 0.75, 0.5, 0.75, 0.375, 0.625, 0.5, 0.625, 0.5, 0.75, 0.375, 0.75, 0.375, 0.75, 0.5, 0.75, 0.5, 0.875, 0.375, 0.875, 0.5, 0.75, 0.625, 0.75, 0.625, 0.875, 0.5, 0.875, 0.5, 0.875, 0.625, 0.875, 0.625, 1.0, 0.5, 1.0, 0.375, 0.875, 0.5, 0.875, 0.5, 1.0, 0.375, 1.0, 0.125, 0.5, 0.25, 0.5, 0.25, 0.625, 0.125, 0.625, 0.25, 0.5, 0.375, 0.5, 0.375, 0.625, 0.25, 0.625, 0.25, 0.625, 0.375, 0.625, 0.375, 0.75, 0.25, 0.75, 0.125, 0.625, 0.25, 0.625, 0.25, 0.75, 0.125, 0.75, 0.625, 0.5, 0.75, 0.5, 0.75, 0.625, 0.625, 0.625, 0.75, 0.5, 0.875, 0.5, 0.875, 0.625, 0.75, 0.625, 0.75, 0.625, 0.875, 0.625, 0.875, 0.75, 0.75, 0.75, 0.625, 0.625, 0.75, 0.625, 0.75, 0.75, 0.625, 0.75])
me_cube_030.materials.append(mat_green_002)
me_cube_030.use_remesh_fix_poles = True
me_cube_030.use_remesh_preserve_attributes = False
me_cube_030.update()
me_cube_031 = bpy.data.meshes.new('Cube.031')
me_cube_031.from_pydata([(-0.5, -0.5, -0.5), (-0.5, -0.5, 0.5), (-0.5, 0.5, -0.5), (-0.5, 0.5, 0.5), (0.5786, -0.7074, 1.93), (0.5786, -0.7074, 6.513), (0.5786, 0.7074, 1.93), (0.5786, 0.7074, 6.513), (-0.6096, 9.313e-10, -0.6096), (-0.6096, -0.6096, -1.863e-09), (-0.6096, -6.519e-09, 0.6096), (-0.6096, 0.6096, -2.794e-09), (-0.1288, 0.8624, -1.735), (-0.1288, 0.8624, -0.01018), (0.7336, 0.8624, 5.806), (0.7336, -2.722e-08, 1.775), (0.7336, -4.527e-09, 6.668), (0.7336, -0.8624, 5.806), (-0.1288, -0.8624, -1.735), (-0.1288, -0.8624, -0.01018), (-0.8395, -1.211e-08, 5.588e-09), (-0.1288, 1.188, -0.8726), (1.059, -1.848e-08, 5.806), (-0.1288, -1.188, -0.8726), (-0.1288, -1.835e-08, -2.06), (-0.1288, -2.942e-08, 0.3151)], [], [(0, 9, 20, 8), (9, 1, 10, 20), (20, 10, 3, 11), (8, 20, 11, 2), (2, 11, 21, 12), (11, 3, 13, 21), (21, 13, 7, 14), (12, 21, 14, 6), (6, 14, 22, 15), (14, 7, 16, 22), (22, 16, 5, 17), (15, 22, 17, 4), (4, 17, 23, 18), (17, 5, 19, 23), (23, 19, 1, 9), (18, 23, 9, 0), (2, 12, 24, 8), (12, 6, 15, 24), (24, 15, 4, 18), (8, 24, 18, 0), (7, 13, 25, 16), (13, 3, 10, 25), (25, 10, 1, 19), (16, 25, 19, 5)])
_uv = me_cube_031.uv_layers.new(name='UVMap')
_uv.uv.foreach_set('vector', [0.375, 0.0, 0.5, 0.0, 0.5, 0.125, 0.375, 0.125, 0.5, 0.0, 0.625, 0.0, 0.625, 0.125, 0.5, 0.125, 0.5, 0.125, 0.625, 0.125, 0.625, 0.25, 0.5, 0.25, 0.375, 0.125, 0.5, 0.125, 0.5, 0.25, 0.375, 0.25, 0.375, 0.25, 0.5, 0.25, 0.5, 0.375, 0.375, 0.375, 0.5, 0.25, 0.625, 0.25, 0.625, 0.375, 0.5, 0.375, 0.5, 0.375, 0.625, 0.375, 0.625, 0.5, 0.5, 0.5, 0.375, 0.375, 0.5, 0.375, 0.5, 0.5, 0.375, 0.5, 0.375, 0.5, 0.5, 0.5, 0.5, 0.625, 0.375, 0.625, 0.5, 0.5, 0.625, 0.5, 0.625, 0.625, 0.5, 0.625, 0.5, 0.625, 0.625, 0.625, 0.625, 0.75, 0.5, 0.75, 0.375, 0.625, 0.5, 0.625, 0.5, 0.75, 0.375, 0.75, 0.375, 0.75, 0.5, 0.75, 0.5, 0.875, 0.375, 0.875, 0.5, 0.75, 0.625, 0.75, 0.625, 0.875, 0.5, 0.875, 0.5, 0.875, 0.625, 0.875, 0.625, 1.0, 0.5, 1.0, 0.375, 0.875, 0.5, 0.875, 0.5, 1.0, 0.375, 1.0, 0.125, 0.5, 0.25, 0.5, 0.25, 0.625, 0.125, 0.625, 0.25, 0.5, 0.375, 0.5, 0.375, 0.625, 0.25, 0.625, 0.25, 0.625, 0.375, 0.625, 0.375, 0.75, 0.25, 0.75, 0.125, 0.625, 0.25, 0.625, 0.25, 0.75, 0.125, 0.75, 0.625, 0.5, 0.75, 0.5, 0.75, 0.625, 0.625, 0.625, 0.75, 0.5, 0.875, 0.5, 0.875, 0.625, 0.75, 0.625, 0.75, 0.625, 0.875, 0.625, 0.875, 0.75, 0.75, 0.75, 0.625, 0.625, 0.75, 0.625, 0.75, 0.75, 0.625, 0.75])
me_cube_031.materials.append(mat_green_003)
me_cube_031.use_remesh_fix_poles = True
me_cube_031.use_remesh_preserve_attributes = False
me_cube_031.update()
me_cube_032 = bpy.data.meshes.new('Cube.032')
me_cube_032.from_pydata([(-1.336, -1.637, -1.637), (-1.336, -1.637, 1.637), (-1.336, 1.637, -1.637), (-1.336, 1.637, 1.637), (1.838, -1.0, -1.0), (3.232, -0.5344, -10.98), (1.838, 0.6389, -1.0), (3.232, 0.3503, -10.98)], [], [(0, 1, 3, 2), (2, 3, 7, 6), (6, 7, 5, 4), (4, 5, 1, 0), (2, 6, 4, 0), (7, 3, 1, 5)])
_uv = me_cube_032.uv_layers.new(name='UVMap')
_uv.uv.foreach_set('vector', [0.375, 0.0, 0.625, 0.0, 0.625, 0.25, 0.375, 0.25, 0.375, 0.25, 0.625, 0.25, 0.625, 0.5, 0.375, 0.5, 0.375, 0.5, 0.625, 0.5, 0.625, 0.75, 0.375, 0.75, 0.375, 0.75, 0.625, 0.75, 0.625, 1.0, 0.375, 1.0, 0.125, 0.5, 0.375, 0.5, 0.375, 0.75, 0.125, 0.75, 0.625, 0.5, 0.875, 0.5, 0.875, 0.75, 0.625, 0.75])
me_cube_032.materials.append(mat_pink)
me_cube_032.use_remesh_fix_poles = True
me_cube_032.use_remesh_preserve_attributes = False
me_cube_032.update()
me_cube_033 = bpy.data.meshes.new('Cube.033')
me_cube_033.from_pydata([(-1.336, -1.637, -1.637), (-1.336, -1.637, 1.637), (-1.336, 1.637, -1.637), (-1.336, 1.637, 1.637), (1.838, -1.0, -1.0), (3.32, -0.7888, -10.82), (1.411, 0.7032, -1.051), (3.32, 0.09591, -10.82)], [], [(0, 1, 3, 2), (2, 3, 7, 6), (6, 7, 5, 4), (4, 5, 1, 0), (2, 6, 4, 0), (7, 3, 1, 5)])
_uv = me_cube_033.uv_layers.new(name='UVMap')
_uv.uv.foreach_set('vector', [0.375, 0.0, 0.625, 0.0, 0.625, 0.25, 0.375, 0.25, 0.375, 0.25, 0.625, 0.25, 0.625, 0.5, 0.375, 0.5, 0.375, 0.5, 0.625, 0.5, 0.625, 0.75, 0.375, 0.75, 0.375, 0.75, 0.625, 0.75, 0.625, 1.0, 0.375, 1.0, 0.125, 0.5, 0.375, 0.5, 0.375, 0.75, 0.125, 0.75, 0.625, 0.5, 0.875, 0.5, 0.875, 0.75, 0.625, 0.75])
me_cube_033.materials.append(mat_pink)
me_cube_033.use_remesh_fix_poles = True
me_cube_033.use_remesh_preserve_attributes = False
me_cube_033.update()
me_cube_034 = bpy.data.meshes.new('Cube.034')
me_cube_034.from_pydata([(-1.336, -1.637, -1.637), (-1.336, -1.637, 1.637), (-1.336, 1.637, -1.637), (-1.336, 1.637, 1.637), (1.839, -0.8004, -1.066), (3.452, -0.4422, -11.28), (1.837, 0.8764, -0.959), (3.452, 0.4425, -11.28)], [], [(0, 1, 3, 2), (2, 3, 7, 6), (6, 7, 5, 4), (4, 5, 1, 0), (2, 6, 4, 0), (7, 3, 1, 5)])
_uv = me_cube_034.uv_layers.new(name='UVMap')
_uv.uv.foreach_set('vector', [0.375, 0.0, 0.625, 0.0, 0.625, 0.25, 0.375, 0.25, 0.375, 0.25, 0.625, 0.25, 0.625, 0.5, 0.375, 0.5, 0.375, 0.5, 0.625, 0.5, 0.625, 0.75, 0.375, 0.75, 0.375, 0.75, 0.625, 0.75, 0.625, 1.0, 0.375, 1.0, 0.125, 0.5, 0.375, 0.5, 0.375, 0.75, 0.125, 0.75, 0.625, 0.5, 0.875, 0.5, 0.875, 0.75, 0.625, 0.75])
me_cube_034.materials.append(mat_pink)
me_cube_034.use_remesh_fix_poles = True
me_cube_034.use_remesh_preserve_attributes = False
me_cube_034.update()
me_cube_035 = bpy.data.meshes.new('Cube.035')
me_cube_035.from_pydata([(-1.336, -1.637, -1.637), (-1.336, -1.637, 1.637), (-1.336, 1.637, -1.637), (-1.336, 1.637, 1.637), (1.625, -0.807, -1.04), (3.296, -0.3007, -11.31), (1.505, 1.002, -0.2638), (3.1, 0.3684, -11.22)], [], [(0, 1, 3, 2), (2, 3, 7, 6), (6, 7, 5, 4), (4, 5, 1, 0), (2, 6, 4, 0), (7, 3, 1, 5)])
_uv = me_cube_035.uv_layers.new(name='UVMap')
_uv.uv.foreach_set('vector', [0.375, 0.0, 0.625, 0.0, 0.625, 0.25, 0.375, 0.25, 0.375, 0.25, 0.625, 0.25, 0.625, 0.5, 0.375, 0.5, 0.375, 0.5, 0.625, 0.5, 0.625, 0.75, 0.375, 0.75, 0.375, 0.75, 0.625, 0.75, 0.625, 1.0, 0.375, 1.0, 0.125, 0.5, 0.375, 0.5, 0.375, 0.75, 0.125, 0.75, 0.625, 0.5, 0.875, 0.5, 0.875, 0.75, 0.625, 0.75])
me_cube_035.materials.append(mat_pink)
me_cube_035.use_remesh_fix_poles = True
me_cube_035.use_remesh_preserve_attributes = False
me_cube_035.update()
me_cube_036 = bpy.data.meshes.new('Cube.036')
me_cube_036.from_pydata([(-1.336, -1.637, -1.637), (-1.336, -1.637, 1.637), (-1.336, 1.637, -1.637), (-1.336, 1.637, 1.637), (1.583, -0.8014, -1.006), (3.188, -0.2795, -10.79), (1.728, 0.8589, -1.018), (3.188, 0.6053, -10.79)], [], [(0, 1, 3, 2), (2, 3, 7, 6), (6, 7, 5, 4), (4, 5, 1, 0), (2, 6, 4, 0), (7, 3, 1, 5)])
_uv = me_cube_036.uv_layers.new(name='UVMap')
_uv.uv.foreach_set('vector', [0.375, 0.0, 0.625, 0.0, 0.625, 0.25, 0.375, 0.25, 0.375, 0.25, 0.625, 0.25, 0.625, 0.5, 0.375, 0.5, 0.375, 0.5, 0.625, 0.5, 0.625, 0.75, 0.375, 0.75, 0.375, 0.75, 0.625, 0.75, 0.625, 1.0, 0.375, 1.0, 0.125, 0.5, 0.375, 0.5, 0.375, 0.75, 0.125, 0.75, 0.625, 0.5, 0.875, 0.5, 0.875, 0.75, 0.625, 0.75])
me_cube_036.materials.append(mat_pink)
me_cube_036.use_remesh_fix_poles = True
me_cube_036.use_remesh_preserve_attributes = False
me_cube_036.update()
me_cube_037 = bpy.data.meshes.new('Cube.037')
me_cube_037.from_pydata([(-1.336, -1.637, -1.637), (-1.336, -1.637, 1.637), (-1.336, 1.637, -1.637), (-1.336, 1.637, 1.637), (1.638, -0.8089, -1.041), (3.25, -0.326, -11.3), (1.937, 0.9134, -0.2831), (3.25, 0.5588, -11.3)], [], [(0, 1, 3, 2), (2, 3, 7, 6), (6, 7, 5, 4), (4, 5, 1, 0), (2, 6, 4, 0), (7, 3, 1, 5)])
_uv = me_cube_037.uv_layers.new(name='UVMap')
_uv.uv.foreach_set('vector', [0.375, 0.0, 0.625, 0.0, 0.625, 0.25, 0.375, 0.25, 0.375, 0.25, 0.625, 0.25, 0.625, 0.5, 0.375, 0.5, 0.375, 0.5, 0.625, 0.5, 0.625, 0.75, 0.375, 0.75, 0.375, 0.75, 0.625, 0.75, 0.625, 1.0, 0.375, 1.0, 0.125, 0.5, 0.375, 0.5, 0.375, 0.75, 0.125, 0.75, 0.625, 0.5, 0.875, 0.5, 0.875, 0.75, 0.625, 0.75])
me_cube_037.materials.append(mat_pink)
me_cube_037.use_remesh_fix_poles = True
me_cube_037.use_remesh_preserve_attributes = False
me_cube_037.update()
me_cube_038 = bpy.data.meshes.new('Cube.038')
me_cube_038.from_pydata([(-1.336, -1.637, -1.637), (-1.336, -1.637, 1.637), (-1.336, 1.637, -1.637), (-1.336, 1.637, 1.637), (1.197, -0.9874, -1.0), (3.238, -0.3608, -10.98), (1.401, 0.9805, -1.0), (3.238, 0.524, -10.98)], [], [(0, 1, 3, 2), (2, 3, 7, 6), (6, 7, 5, 4), (4, 5, 1, 0), (2, 6, 4, 0), (7, 3, 1, 5)])
_uv = me_cube_038.uv_layers.new(name='UVMap')
_uv.uv.foreach_set('vector', [0.375, 0.0, 0.625, 0.0, 0.625, 0.25, 0.375, 0.25, 0.375, 0.25, 0.625, 0.25, 0.625, 0.5, 0.375, 0.5, 0.375, 0.5, 0.625, 0.5, 0.625, 0.75, 0.375, 0.75, 0.375, 0.75, 0.625, 0.75, 0.625, 1.0, 0.375, 1.0, 0.125, 0.5, 0.375, 0.5, 0.375, 0.75, 0.125, 0.75, 0.625, 0.5, 0.875, 0.5, 0.875, 0.75, 0.625, 0.75])
me_cube_038.materials.append(mat_pink)
me_cube_038.use_remesh_fix_poles = True
me_cube_038.use_remesh_preserve_attributes = False
me_cube_038.update()
me_cube_039 = bpy.data.meshes.new('Cube.039')
me_cube_039.from_pydata([(-1.336, -1.637, -1.637), (-1.336, -1.637, 1.637), (-1.336, 1.637, -1.637), (-1.336, 1.637, 1.637), (1.342, -0.883, 0.08584), (3.078, -0.4832, -11.23), (1.345, 0.9996, -0.9442), (3.078, 0.4016, -11.23)], [], [(0, 1, 3, 2), (2, 3, 7, 6), (6, 7, 5, 4), (4, 5, 1, 0), (2, 6, 4, 0), (7, 3, 1, 5)])
_uv = me_cube_039.uv_layers.new(name='UVMap')
_uv.uv.foreach_set('vector', [0.375, 0.0, 0.625, 0.0, 0.625, 0.25, 0.375, 0.25, 0.375, 0.25, 0.625, 0.25, 0.625, 0.5, 0.375, 0.5, 0.375, 0.5, 0.625, 0.5, 0.625, 0.75, 0.375, 0.75, 0.375, 0.75, 0.625, 0.75, 0.625, 1.0, 0.375, 1.0, 0.125, 0.5, 0.375, 0.5, 0.375, 0.75, 0.125, 0.75, 0.625, 0.5, 0.875, 0.5, 0.875, 0.75, 0.625, 0.75])
me_cube_039.materials.append(mat_pink)
me_cube_039.use_remesh_fix_poles = True
me_cube_039.use_remesh_preserve_attributes = False
me_cube_039.update()
me_cylinder_005 = bpy.data.meshes.new('Cylinder.005')
me_cylinder_005.from_pydata([(0.0, 1.06, -5.54), (0.0, 1.06, 5.54), (0.918, 0.53, -5.54), (0.918, 0.53, 5.54), (0.918, -0.53, -5.54), (0.918, -0.53, 5.54), (-9.267e-08, -1.06, -5.54), (-9.267e-08, -1.06, 5.54), (-0.918, -0.53, -5.54), (-0.918, -0.53, 5.54), (-0.918, 0.53, -5.54), (-0.918, 0.53, 5.54), (0.718, 0.4146, 19.75), (1.623e-09, 0.8291, 19.75), (0.718, -0.4146, 19.75), (-7.086e-08, -0.8291, 19.75), (-0.718, -0.4146, 19.75), (-0.718, 0.4146, 19.75), (0.347, 0.2004, 26.75), (4.103e-09, 0.4007, 26.75), (0.347, -0.2004, 26.75), (-3.093e-08, -0.4007, 26.75), (-0.347, -0.2004, 26.75), (-0.347, 0.2004, 26.75), (3.783e-09, 0.5217, -14.32), (0.4518, 0.2609, -14.32), (0.4518, -0.2609, -14.32), (-4.183e-08, -0.5217, -14.32), (-0.4518, -0.2609, -14.32), (-0.4518, 0.2609, -14.32), (-4.532e-09, 0.416, -17.99), (0.3603, 0.208, -17.99), (0.3603, -0.208, -17.99), (-4.09e-08, -0.416, -17.99), (-0.3603, -0.208, -17.99), (-0.3603, 0.208, -17.99), (-4.532e-09, 0.416, -135.2), (0.3603, 0.208, -135.2), (0.3603, -0.208, -135.2), (-4.09e-08, -0.416, -135.2), (-0.3603, -0.208, -135.2), (-0.3603, 0.208, -135.2), (-3.182e-09, 0.6085, -141.3), (0.527, 0.3042, -141.3), (0.527, -0.3042, -141.3), (-5.638e-08, -0.6085, -141.3), (-0.527, -0.3042, -141.3), (-0.527, 0.3042, -141.3), (1.233e-07, 0.7241, -149.7), (0.6271, 0.362, -149.7), (0.6271, -0.362, -149.7), (6.002e-08, -0.7241, -149.7), (-0.6271, -0.362, -149.7), (-0.6271, 0.362, -149.7), (2.974e-07, 0.8485, -158.1), (0.7348, 0.4242, -158.1), (0.7348, -0.4242, -158.1), (2.233e-07, -0.8485, -158.1), (-0.7348, -0.4242, -158.1), (-0.7348, 0.4242, -158.1), (2.897e-07, 1.274, -180.7), (1.103, 0.6369, -180.7), (1.103, -0.6369, -180.7), (1.783e-07, -1.274, -180.7), (-1.103, -0.6369, -180.7), (-1.103, 0.6369, -180.7)], [], [(0, 1, 3, 2), (2, 3, 5, 4), (4, 5, 7, 6), (6, 7, 9, 8), (5, 3, 12, 14), (8, 9, 11, 10), (10, 11, 1, 0), (4, 6, 27, 26), (12, 13, 19, 18), (11, 9, 16, 17), (3, 1, 13, 12), (7, 5, 14, 15), (1, 11, 17, 13), (9, 7, 15, 16), (18, 19, 23, 22, 21, 20), (13, 17, 23, 19), (16, 15, 21, 22), (14, 12, 18, 20), (17, 16, 22, 23), (15, 14, 20, 21), (29, 24, 30, 35), (10, 0, 24, 29), (6, 8, 28, 27), (2, 4, 26, 25), (8, 10, 29, 28), (0, 2, 25, 24), (34, 35, 41, 40), (27, 28, 34, 33), (25, 26, 32, 31), (28, 29, 35, 34), (26, 27, 33, 32), (24, 25, 31, 30), (41, 36, 42, 47), (32, 33, 39, 38), (30, 31, 37, 36), (35, 30, 36, 41), (33, 34, 40, 39), (31, 32, 38, 37), (46, 47, 53, 52), (39, 40, 46, 45), (37, 38, 44, 43), (40, 41, 47, 46), (38, 39, 45, 44), (36, 37, 43, 42), (53, 48, 54, 59), (44, 45, 51, 50), (42, 43, 49, 48), (47, 42, 48, 53), (45, 46, 52, 51), (43, 44, 50, 49), (58, 59, 65, 64), (51, 52, 58, 57), (49, 50, 56, 55), (52, 53, 59, 58), (50, 51, 57, 56), (48, 49, 55, 54), (60, 61, 62, 63, 64, 65), (56, 57, 63, 62), (54, 55, 61, 60), (59, 54, 60, 65), (57, 58, 64, 63), (55, 56, 62, 61)])
me_cylinder_005.polygons.foreach_set('material_index', [0, 0, 0, 0, 0, 0, 0, 0, 1, 0, 0, 0, 0, 0, 1, 1, 1, 1, 1, 1, 0, 0, 0, 0, 0, 0, 0, 0, 0, 0, 0, 0, 0, 0, 0, 0, 0, 0, 0, 0, 0, 0, 0, 0, 0, 0, 0, 0, 0, 0, 0, 0, 0, 0, 0, 0, 0, 0, 0, 0, 0, 0])
_uv = me_cylinder_005.uv_layers.new(name='UVMap')
_uv.uv.foreach_set('vector', [1.0, 0.5, 1.0, 1.0, 0.8333, 1.0, 0.8333, 0.5, 0.8333, 0.5, 0.8333, 1.0, 0.6667, 1.0, 0.6667, 0.5, 0.6667, 0.5, 0.6667, 1.0, 0.5, 1.0, 0.5, 0.5, 0.5, 0.5, 0.5, 1.0, 0.3333, 1.0, 0.3333, 0.5, 0.6667, 1.0, 0.8333, 1.0, 0.8333, 1.0, 0.6667, 1.0, 0.3333, 0.5, 0.3333, 1.0, 0.1667, 1.0, 0.1667, 0.5, 0.1667, 0.5, 0.1667, 1.0, -8.941e-08, 1.0, -8.941e-08, 0.5, 0.6667, 0.5, 0.5, 0.5, 0.5, 0.5, 0.6667, 0.5, 0.8333, 1.0, 1.0, 1.0, 1.0, 1.0, 0.8333, 1.0, 0.1667, 1.0, 0.3333, 1.0, 0.3333, 1.0, 0.1667, 1.0, 0.8333, 1.0, 1.0, 1.0, 1.0, 1.0, 0.8333, 1.0, 0.5, 1.0, 0.6667, 1.0, 0.6667, 1.0, 0.5, 1.0, -8.941e-08, 1.0, 0.1667, 1.0, 0.1667, 1.0, -8.941e-08, 1.0, 0.3333, 1.0, 0.5, 1.0, 0.5, 1.0, 0.3333, 1.0, 0.4578, 0.37, 0.25, 0.49, 0.04215, 0.37, 0.04215, 0.13, 0.25, 0.01, 0.4578, 0.13, -8.941e-08, 1.0, 0.1667, 1.0, 0.1667, 1.0, -8.941e-08, 1.0, 0.3333, 1.0, 0.5, 1.0, 0.5, 1.0, 0.3333, 1.0, 0.6667, 1.0, 0.8333, 1.0, 0.8333, 1.0, 0.6667, 1.0, 0.1667, 1.0, 0.3333, 1.0, 0.3333, 1.0, 0.1667, 1.0, 0.5, 1.0, 0.6667, 1.0, 0.6667, 1.0, 0.5, 1.0, 0.1667, 0.5, -8.941e-08, 0.5, -8.941e-08, 0.5, 0.1667, 0.5, 0.1667, 0.5, -8.941e-08, 0.5, -8.941e-08, 0.5, 0.1667, 0.5, 0.5, 0.5, 0.3333, 0.5, 0.3333, 0.5, 0.5, 0.5, 0.8333, 0.5, 0.6667, 0.5, 0.6667, 0.5, 0.8333, 0.5, 0.3333, 0.5, 0.1667, 0.5, 0.1667, 0.5, 0.3333, 0.5, 1.0, 0.5, 0.8333, 0.5, 0.8333, 0.5, 1.0, 0.5, 0.3333, 0.5, 0.1667, 0.5, 0.1667, 0.5, 0.3333, 0.5, 0.5, 0.5, 0.3333, 0.5, 0.3333, 0.5, 0.5, 0.5, 0.8333, 0.5, 0.6667, 0.5, 0.6667, 0.5, 0.8333, 0.5, 0.3333, 0.5, 0.1667, 0.5, 0.1667, 0.5, 0.3333, 0.5, 0.6667, 0.5, 0.5, 0.5, 0.5, 0.5, 0.6667, 0.5, 1.0, 0.5, 0.8333, 0.5, 0.8333, 0.5, 1.0, 0.5, 0.1667, 0.5, -8.941e-08, 0.5, -8.941e-08, 0.5, 0.1667, 0.5, 0.6667, 0.5, 0.5, 0.5, 0.5, 0.5, 0.6667, 0.5, 1.0, 0.5, 0.8333, 0.5, 0.8333, 0.5, 1.0, 0.5, 0.1667, 0.5, -8.941e-08, 0.5, -8.941e-08, 0.5, 0.1667, 0.5, 0.5, 0.5, 0.3333, 0.5, 0.3333, 0.5, 0.5, 0.5, 0.8333, 0.5, 0.6667, 0.5, 0.6667, 0.5, 0.8333, 0.5, 0.3333, 0.5, 0.1667, 0.5, 0.1667, 0.5, 0.3333, 0.5, 0.5, 0.5, 0.3333, 0.5, 0.3333, 0.5, 0.5, 0.5, 0.8333, 0.5, 0.6667, 0.5, 0.6667, 0.5, 0.8333, 0.5, 0.3333, 0.5, 0.1667, 0.5, 0.1667, 0.5, 0.3333, 0.5, 0.6667, 0.5, 0.5, 0.5, 0.5, 0.5, 0.6667, 0.5, 1.0, 0.5, 0.8333, 0.5, 0.8333, 0.5, 1.0, 0.5, 0.1667, 0.5, -8.941e-08, 0.5, -8.941e-08, 0.5, 0.1667, 0.5, 0.6667, 0.5, 0.5, 0.5, 0.5, 0.5, 0.6667, 0.5, 1.0, 0.5, 0.8333, 0.5, 0.8333, 0.5, 1.0, 0.5, 0.1667, 0.5, -8.941e-08, 0.5, -8.941e-08, 0.5, 0.1667, 0.5, 0.5, 0.5, 0.3333, 0.5, 0.3333, 0.5, 0.5, 0.5, 0.8333, 0.5, 0.6667, 0.5, 0.6667, 0.5, 0.8333, 0.5, 0.3333, 0.5, 0.1667, 0.5, 0.1667, 0.5, 0.3333, 0.5, 0.5, 0.5, 0.3333, 0.5, 0.3333, 0.5, 0.5, 0.5, 0.8333, 0.5, 0.6667, 0.5, 0.6667, 0.5, 0.8333, 0.5, 0.3333, 0.5, 0.1667, 0.5, 0.1667, 0.5, 0.3333, 0.5, 0.6667, 0.5, 0.5, 0.5, 0.5, 0.5, 0.6667, 0.5, 1.0, 0.5, 0.8333, 0.5, 0.8333, 0.5, 1.0, 0.5, 0.75, 0.49, 0.9578, 0.37, 0.9578, 0.13, 0.75, 0.01, 0.5422, 0.13, 0.5422, 0.37, 0.6667, 0.5, 0.5, 0.5, 0.5, 0.5, 0.6667, 0.5, 1.0, 0.5, 0.8333, 0.5, 0.8333, 0.5, 1.0, 0.5, 0.1667, 0.5, -8.941e-08, 0.5, -8.941e-08, 0.5, 0.1667, 0.5, 0.5, 0.5, 0.3333, 0.5, 0.3333, 0.5, 0.5, 0.5, 0.8333, 0.5, 0.6667, 0.5, 0.6667, 0.5, 0.8333, 0.5])
me_cylinder_005.materials.append(mat_green)
me_cylinder_005.materials.append(mat_yellow)
me_cylinder_005.use_remesh_fix_poles = True
me_cylinder_005.use_remesh_preserve_attributes = False
me_cylinder_005.update()
me_cube_041 = bpy.data.meshes.new('Cube.041')
me_cube_041.from_pydata([(-0.5, -0.5, -0.5), (-0.5, -0.5, 0.5), (-0.5, 0.5, -0.5), (-0.5, 0.5, 0.5), (0.5, -0.5, 1.981), (0.5, -0.5, 5.22), (0.5, 0.5, 1.981), (0.5, 0.5, 5.22), (-0.6096, 9.313e-10, -0.6096), (-0.6096, -0.6096, -1.863e-09), (-0.6096, -6.519e-09, 0.6096), (-0.6096, 0.6096, -2.794e-09), (1.583e-08, 0.6096, -0.6096), (-5.588e-09, 0.6096, 0.6096), (0.6096, 0.6096, 4.72), (0.6096, -1.676e-08, 1.872), (0.6096, -1.863e-09, 5.33), (0.6096, -0.6096, 4.72), (-1.211e-08, -0.6096, -0.6096), (-9.313e-10, -0.6096, 0.6096), (-0.8395, -1.211e-08, 5.588e-09), (9.313e-09, 0.8395, 4.657e-09), (0.8395, -1.304e-08, 4.72), (-9.313e-09, -0.8395, 4.657e-09), (0.0, -5.588e-09, -0.8395), (-9.313e-10, -1.397e-08, 0.8395)], [], [(0, 9, 20, 8), (9, 1, 10, 20), (20, 10, 3, 11), (8, 20, 11, 2), (2, 11, 21, 12), (11, 3, 13, 21), (21, 13, 7, 14), (12, 21, 14, 6), (6, 14, 22, 15), (14, 7, 16, 22), (22, 16, 5, 17), (15, 22, 17, 4), (4, 17, 23, 18), (17, 5, 19, 23), (23, 19, 1, 9), (18, 23, 9, 0), (2, 12, 24, 8), (12, 6, 15, 24), (24, 15, 4, 18), (8, 24, 18, 0), (7, 13, 25, 16), (13, 3, 10, 25), (25, 10, 1, 19), (16, 25, 19, 5)])
_uv = me_cube_041.uv_layers.new(name='UVMap')
_uv.uv.foreach_set('vector', [0.375, 0.0, 0.5, 0.0, 0.5, 0.125, 0.375, 0.125, 0.5, 0.0, 0.625, 0.0, 0.625, 0.125, 0.5, 0.125, 0.5, 0.125, 0.625, 0.125, 0.625, 0.25, 0.5, 0.25, 0.375, 0.125, 0.5, 0.125, 0.5, 0.25, 0.375, 0.25, 0.375, 0.25, 0.5, 0.25, 0.5, 0.375, 0.375, 0.375, 0.5, 0.25, 0.625, 0.25, 0.625, 0.375, 0.5, 0.375, 0.5, 0.375, 0.625, 0.375, 0.625, 0.5, 0.5, 0.5, 0.375, 0.375, 0.5, 0.375, 0.5, 0.5, 0.375, 0.5, 0.375, 0.5, 0.5, 0.5, 0.5, 0.625, 0.375, 0.625, 0.5, 0.5, 0.625, 0.5, 0.625, 0.625, 0.5, 0.625, 0.5, 0.625, 0.625, 0.625, 0.625, 0.75, 0.5, 0.75, 0.375, 0.625, 0.5, 0.625, 0.5, 0.75, 0.375, 0.75, 0.375, 0.75, 0.5, 0.75, 0.5, 0.875, 0.375, 0.875, 0.5, 0.75, 0.625, 0.75, 0.625, 0.875, 0.5, 0.875, 0.5, 0.875, 0.625, 0.875, 0.625, 1.0, 0.5, 1.0, 0.375, 0.875, 0.5, 0.875, 0.5, 1.0, 0.375, 1.0, 0.125, 0.5, 0.25, 0.5, 0.25, 0.625, 0.125, 0.625, 0.25, 0.5, 0.375, 0.5, 0.375, 0.625, 0.25, 0.625, 0.25, 0.625, 0.375, 0.625, 0.375, 0.75, 0.25, 0.75, 0.125, 0.625, 0.25, 0.625, 0.25, 0.75, 0.125, 0.75, 0.625, 0.5, 0.75, 0.5, 0.75, 0.625, 0.625, 0.625, 0.75, 0.5, 0.875, 0.5, 0.875, 0.625, 0.75, 0.625, 0.75, 0.625, 0.875, 0.625, 0.875, 0.75, 0.75, 0.75, 0.625, 0.625, 0.75, 0.625, 0.75, 0.75, 0.625, 0.75])
me_cube_041.materials.append(mat_green)
me_cube_041.use_remesh_fix_poles = True
me_cube_041.use_remesh_preserve_attributes = False
me_cube_041.update()
me_cube_042 = bpy.data.meshes.new('Cube.042')
me_cube_042.from_pydata([(-0.5, -0.5, -0.5), (-0.5, -0.5, 0.5), (-0.5, 0.5, -0.5), (-0.5, 0.5, 0.5), (0.5, -0.5, 1.981), (0.5, -0.5, 5.22), (0.5, 0.5, 1.981), (0.5, 0.5, 5.22), (-0.6096, 9.313e-10, -0.6096), (-0.6096, -0.6096, -1.863e-09), (-0.6096, -6.519e-09, 0.6096), (-0.6096, 0.6096, -2.794e-09), (1.583e-08, 0.6096, -0.6096), (-5.588e-09, 0.6096, 0.6096), (0.6096, 0.6096, 4.72), (0.6096, -1.676e-08, 1.872), (0.6096, -1.863e-09, 5.33), (0.6096, -0.6096, 4.72), (-1.211e-08, -0.6096, -0.6096), (-9.313e-10, -0.6096, 0.6096), (-0.8395, -1.211e-08, 5.588e-09), (9.313e-09, 0.8395, 4.657e-09), (0.8395, -1.304e-08, 4.72), (-9.313e-09, -0.8395, 4.657e-09), (0.0, -5.588e-09, -0.8395), (-9.313e-10, -1.397e-08, 0.8395)], [], [(0, 9, 20, 8), (9, 1, 10, 20), (20, 10, 3, 11), (8, 20, 11, 2), (2, 11, 21, 12), (11, 3, 13, 21), (21, 13, 7, 14), (12, 21, 14, 6), (6, 14, 22, 15), (14, 7, 16, 22), (22, 16, 5, 17), (15, 22, 17, 4), (4, 17, 23, 18), (17, 5, 19, 23), (23, 19, 1, 9), (18, 23, 9, 0), (2, 12, 24, 8), (12, 6, 15, 24), (24, 15, 4, 18), (8, 24, 18, 0), (7, 13, 25, 16), (13, 3, 10, 25), (25, 10, 1, 19), (16, 25, 19, 5)])
_uv = me_cube_042.uv_layers.new(name='UVMap')
_uv.uv.foreach_set('vector', [0.375, 0.0, 0.5, 0.0, 0.5, 0.125, 0.375, 0.125, 0.5, 0.0, 0.625, 0.0, 0.625, 0.125, 0.5, 0.125, 0.5, 0.125, 0.625, 0.125, 0.625, 0.25, 0.5, 0.25, 0.375, 0.125, 0.5, 0.125, 0.5, 0.25, 0.375, 0.25, 0.375, 0.25, 0.5, 0.25, 0.5, 0.375, 0.375, 0.375, 0.5, 0.25, 0.625, 0.25, 0.625, 0.375, 0.5, 0.375, 0.5, 0.375, 0.625, 0.375, 0.625, 0.5, 0.5, 0.5, 0.375, 0.375, 0.5, 0.375, 0.5, 0.5, 0.375, 0.5, 0.375, 0.5, 0.5, 0.5, 0.5, 0.625, 0.375, 0.625, 0.5, 0.5, 0.625, 0.5, 0.625, 0.625, 0.5, 0.625, 0.5, 0.625, 0.625, 0.625, 0.625, 0.75, 0.5, 0.75, 0.375, 0.625, 0.5, 0.625, 0.5, 0.75, 0.375, 0.75, 0.375, 0.75, 0.5, 0.75, 0.5, 0.875, 0.375, 0.875, 0.5, 0.75, 0.625, 0.75, 0.625, 0.875, 0.5, 0.875, 0.5, 0.875, 0.625, 0.875, 0.625, 1.0, 0.5, 1.0, 0.375, 0.875, 0.5, 0.875, 0.5, 1.0, 0.375, 1.0, 0.125, 0.5, 0.25, 0.5, 0.25, 0.625, 0.125, 0.625, 0.25, 0.5, 0.375, 0.5, 0.375, 0.625, 0.25, 0.625, 0.25, 0.625, 0.375, 0.625, 0.375, 0.75, 0.25, 0.75, 0.125, 0.625, 0.25, 0.625, 0.25, 0.75, 0.125, 0.75, 0.625, 0.5, 0.75, 0.5, 0.75, 0.625, 0.625, 0.625, 0.75, 0.5, 0.875, 0.5, 0.875, 0.625, 0.75, 0.625, 0.75, 0.625, 0.875, 0.625, 0.875, 0.75, 0.75, 0.75, 0.625, 0.625, 0.75, 0.625, 0.75, 0.75, 0.625, 0.75])
me_cube_042.materials.append(mat_green_002)
me_cube_042.use_remesh_fix_poles = True
me_cube_042.use_remesh_preserve_attributes = False
me_cube_042.update()
me_cube_020 = bpy.data.meshes.new('Cube.020')
me_cube_020.from_pydata([(-1.336, -1.637, -1.637), (-1.336, -1.637, 1.637), (-1.336, 1.637, -1.637), (-1.336, 1.637, 1.637), (1.838, -1.0, -1.0), (3.232, -0.5344, -10.98), (1.838, 0.6389, -1.0), (3.232, 0.3503, -10.98)], [], [(0, 1, 3, 2), (2, 3, 7, 6), (6, 7, 5, 4), (4, 5, 1, 0), (2, 6, 4, 0), (7, 3, 1, 5)])
_uv = me_cube_020.uv_layers.new(name='UVMap')
_uv.uv.foreach_set('vector', [0.375, 0.0, 0.625, 0.0, 0.625, 0.25, 0.375, 0.25, 0.375, 0.25, 0.625, 0.25, 0.625, 0.5, 0.375, 0.5, 0.375, 0.5, 0.625, 0.5, 0.625, 0.75, 0.375, 0.75, 0.375, 0.75, 0.625, 0.75, 0.625, 1.0, 0.375, 1.0, 0.125, 0.5, 0.375, 0.5, 0.375, 0.75, 0.125, 0.75, 0.625, 0.5, 0.875, 0.5, 0.875, 0.75, 0.625, 0.75])
me_cube_020.materials.append(mat_orange)
me_cube_020.use_remesh_fix_poles = True
me_cube_020.use_remesh_preserve_attributes = False
me_cube_020.update()
me_cube_021 = bpy.data.meshes.new('Cube.021')
me_cube_021.from_pydata([(-1.336, -1.637, -1.637), (-1.336, -1.637, 1.637), (-1.336, 1.637, -1.637), (-1.336, 1.637, 1.637), (1.838, -1.0, -1.0), (3.32, -0.7888, -10.82), (1.411, 0.7032, -1.051), (3.32, 0.09591, -10.82)], [], [(0, 1, 3, 2), (2, 3, 7, 6), (6, 7, 5, 4), (4, 5, 1, 0), (2, 6, 4, 0), (7, 3, 1, 5)])
_uv = me_cube_021.uv_layers.new(name='UVMap')
_uv.uv.foreach_set('vector', [0.375, 0.0, 0.625, 0.0, 0.625, 0.25, 0.375, 0.25, 0.375, 0.25, 0.625, 0.25, 0.625, 0.5, 0.375, 0.5, 0.375, 0.5, 0.625, 0.5, 0.625, 0.75, 0.375, 0.75, 0.375, 0.75, 0.625, 0.75, 0.625, 1.0, 0.375, 1.0, 0.125, 0.5, 0.375, 0.5, 0.375, 0.75, 0.125, 0.75, 0.625, 0.5, 0.875, 0.5, 0.875, 0.75, 0.625, 0.75])
me_cube_021.materials.append(mat_orange)
me_cube_021.use_remesh_fix_poles = True
me_cube_021.use_remesh_preserve_attributes = False
me_cube_021.update()
me_cube_022 = bpy.data.meshes.new('Cube.022')
me_cube_022.from_pydata([(-1.336, -1.637, -1.637), (-1.336, -1.637, 1.637), (-1.336, 1.637, -1.637), (-1.336, 1.637, 1.637), (1.839, -0.8004, -1.066), (3.452, -0.4422, -11.28), (1.837, 0.8764, -0.959), (3.452, 0.4425, -11.28)], [], [(0, 1, 3, 2), (2, 3, 7, 6), (6, 7, 5, 4), (4, 5, 1, 0), (2, 6, 4, 0), (7, 3, 1, 5)])
_uv = me_cube_022.uv_layers.new(name='UVMap')
_uv.uv.foreach_set('vector', [0.375, 0.0, 0.625, 0.0, 0.625, 0.25, 0.375, 0.25, 0.375, 0.25, 0.625, 0.25, 0.625, 0.5, 0.375, 0.5, 0.375, 0.5, 0.625, 0.5, 0.625, 0.75, 0.375, 0.75, 0.375, 0.75, 0.625, 0.75, 0.625, 1.0, 0.375, 1.0, 0.125, 0.5, 0.375, 0.5, 0.375, 0.75, 0.125, 0.75, 0.625, 0.5, 0.875, 0.5, 0.875, 0.75, 0.625, 0.75])
me_cube_022.materials.append(mat_orange)
me_cube_022.use_remesh_fix_poles = True
me_cube_022.use_remesh_preserve_attributes = False
me_cube_022.update()
me_cube_023 = bpy.data.meshes.new('Cube.023')
me_cube_023.from_pydata([(-1.336, -1.637, -1.637), (-1.336, -1.637, 1.637), (-1.336, 1.637, -1.637), (-1.336, 1.637, 1.637), (1.625, -0.807, -1.04), (3.296, -0.3007, -11.31), (1.505, 1.002, -0.2638), (3.1, 0.3684, -11.22)], [], [(0, 1, 3, 2), (2, 3, 7, 6), (6, 7, 5, 4), (4, 5, 1, 0), (2, 6, 4, 0), (7, 3, 1, 5)])
_uv = me_cube_023.uv_layers.new(name='UVMap')
_uv.uv.foreach_set('vector', [0.375, 0.0, 0.625, 0.0, 0.625, 0.25, 0.375, 0.25, 0.375, 0.25, 0.625, 0.25, 0.625, 0.5, 0.375, 0.5, 0.375, 0.5, 0.625, 0.5, 0.625, 0.75, 0.375, 0.75, 0.375, 0.75, 0.625, 0.75, 0.625, 1.0, 0.375, 1.0, 0.125, 0.5, 0.375, 0.5, 0.375, 0.75, 0.125, 0.75, 0.625, 0.5, 0.875, 0.5, 0.875, 0.75, 0.625, 0.75])
me_cube_023.materials.append(mat_orange)
me_cube_023.use_remesh_fix_poles = True
me_cube_023.use_remesh_preserve_attributes = False
me_cube_023.update()
me_cube_024 = bpy.data.meshes.new('Cube.024')
me_cube_024.from_pydata([(-1.336, -1.637, -1.637), (-1.336, -1.637, 1.637), (-1.336, 1.637, -1.637), (-1.336, 1.637, 1.637), (1.583, -0.8014, -1.006), (3.188, -0.2795, -10.79), (1.728, 0.8589, -1.018), (3.188, 0.6053, -10.79)], [], [(0, 1, 3, 2), (2, 3, 7, 6), (6, 7, 5, 4), (4, 5, 1, 0), (2, 6, 4, 0), (7, 3, 1, 5)])
_uv = me_cube_024.uv_layers.new(name='UVMap')
_uv.uv.foreach_set('vector', [0.375, 0.0, 0.625, 0.0, 0.625, 0.25, 0.375, 0.25, 0.375, 0.25, 0.625, 0.25, 0.625, 0.5, 0.375, 0.5, 0.375, 0.5, 0.625, 0.5, 0.625, 0.75, 0.375, 0.75, 0.375, 0.75, 0.625, 0.75, 0.625, 1.0, 0.375, 1.0, 0.125, 0.5, 0.375, 0.5, 0.375, 0.75, 0.125, 0.75, 0.625, 0.5, 0.875, 0.5, 0.875, 0.75, 0.625, 0.75])
me_cube_024.materials.append(mat_orange)
me_cube_024.use_remesh_fix_poles = True
me_cube_024.use_remesh_preserve_attributes = False
me_cube_024.update()
me_cube_025 = bpy.data.meshes.new('Cube.025')
me_cube_025.from_pydata([(-1.336, -1.637, -1.637), (-1.336, -1.637, 1.637), (-1.336, 1.637, -1.637), (-1.336, 1.637, 1.637), (1.638, -0.8089, -1.041), (3.25, -0.326, -11.3), (1.937, 0.9134, -0.2831), (3.25, 0.5588, -11.3)], [], [(0, 1, 3, 2), (2, 3, 7, 6), (6, 7, 5, 4), (4, 5, 1, 0), (2, 6, 4, 0), (7, 3, 1, 5)])
_uv = me_cube_025.uv_layers.new(name='UVMap')
_uv.uv.foreach_set('vector', [0.375, 0.0, 0.625, 0.0, 0.625, 0.25, 0.375, 0.25, 0.375, 0.25, 0.625, 0.25, 0.625, 0.5, 0.375, 0.5, 0.375, 0.5, 0.625, 0.5, 0.625, 0.75, 0.375, 0.75, 0.375, 0.75, 0.625, 0.75, 0.625, 1.0, 0.375, 1.0, 0.125, 0.5, 0.375, 0.5, 0.375, 0.75, 0.125, 0.75, 0.625, 0.5, 0.875, 0.5, 0.875, 0.75, 0.625, 0.75])
me_cube_025.materials.append(mat_orange)
me_cube_025.use_remesh_fix_poles = True
me_cube_025.use_remesh_preserve_attributes = False
me_cube_025.update()
me_cube_026 = bpy.data.meshes.new('Cube.026')
me_cube_026.from_pydata([(-1.336, -1.637, -1.637), (-1.336, -1.637, 1.637), (-1.336, 1.637, -1.637), (-1.336, 1.637, 1.637), (1.197, -0.9874, -1.0), (3.238, -0.3608, -10.98), (1.401, 0.9805, -1.0), (3.238, 0.524, -10.98)], [], [(0, 1, 3, 2), (2, 3, 7, 6), (6, 7, 5, 4), (4, 5, 1, 0), (2, 6, 4, 0), (7, 3, 1, 5)])
_uv = me_cube_026.uv_layers.new(name='UVMap')
_uv.uv.foreach_set('vector', [0.375, 0.0, 0.625, 0.0, 0.625, 0.25, 0.375, 0.25, 0.375, 0.25, 0.625, 0.25, 0.625, 0.5, 0.375, 0.5, 0.375, 0.5, 0.625, 0.5, 0.625, 0.75, 0.375, 0.75, 0.375, 0.75, 0.625, 0.75, 0.625, 1.0, 0.375, 1.0, 0.125, 0.5, 0.375, 0.5, 0.375, 0.75, 0.125, 0.75, 0.625, 0.5, 0.875, 0.5, 0.875, 0.75, 0.625, 0.75])
me_cube_026.materials.append(mat_orange)
me_cube_026.use_remesh_fix_poles = True
me_cube_026.use_remesh_preserve_attributes = False
me_cube_026.update()
me_cube_027 = bpy.data.meshes.new('Cube.027')
me_cube_027.from_pydata([(-1.336, -1.637, -1.637), (-1.336, -1.637, 1.637), (-1.336, 1.637, -1.637), (-1.336, 1.637, 1.637), (1.342, -0.883, 0.08584), (3.078, -0.4832, -11.23), (1.345, 0.9996, -0.9442), (3.078, 0.4016, -11.23)], [], [(0, 1, 3, 2), (2, 3, 7, 6), (6, 7, 5, 4), (4, 5, 1, 0), (2, 6, 4, 0), (7, 3, 1, 5)])
_uv = me_cube_027.uv_layers.new(name='UVMap')
_uv.uv.foreach_set('vector', [0.375, 0.0, 0.625, 0.0, 0.625, 0.25, 0.375, 0.25, 0.375, 0.25, 0.625, 0.25, 0.625, 0.5, 0.375, 0.5, 0.375, 0.5, 0.625, 0.5, 0.625, 0.75, 0.375, 0.75, 0.375, 0.75, 0.625, 0.75, 0.625, 1.0, 0.375, 1.0, 0.125, 0.5, 0.375, 0.5, 0.375, 0.75, 0.125, 0.75, 0.625, 0.5, 0.875, 0.5, 0.875, 0.75, 0.625, 0.75])
me_cube_027.materials.append(mat_orange)
me_cube_027.use_remesh_fix_poles = True
me_cube_027.use_remesh_preserve_attributes = False
me_cube_027.update()
me_cube_028 = bpy.data.meshes.new('Cube.028')
me_cube_028.from_pydata([(-0.5, -0.5, -0.5), (-0.5, -0.5, 0.5), (-0.5, 0.5, -0.5), (-0.5, 0.5, 0.5), (0.5, -0.5, 1.981), (0.5, -0.5, 5.22), (0.5, 0.5, 1.981), (0.5, 0.5, 5.22), (-0.6096, 9.313e-10, -0.6096), (-0.6096, -0.6096, -1.863e-09), (-0.6096, -6.519e-09, 0.6096), (-0.6096, 0.6096, -2.794e-09), (1.583e-08, 0.6096, -0.6096), (-5.588e-09, 0.6096, 0.6096), (0.6096, 0.6096, 4.72), (0.6096, -1.676e-08, 1.872), (0.6096, -1.863e-09, 5.33), (0.6096, -0.6096, 4.72), (-1.211e-08, -0.6096, -0.6096), (-9.313e-10, -0.6096, 0.6096), (-0.8395, -1.211e-08, 5.588e-09), (9.313e-09, 0.8395, 4.657e-09), (0.8395, -1.304e-08, 4.72), (-9.313e-09, -0.8395, 4.657e-09), (0.0, -5.588e-09, -0.8395), (-9.313e-10, -1.397e-08, 0.8395)], [], [(0, 9, 20, 8), (9, 1, 10, 20), (20, 10, 3, 11), (8, 20, 11, 2), (2, 11, 21, 12), (11, 3, 13, 21), (21, 13, 7, 14), (12, 21, 14, 6), (6, 14, 22, 15), (14, 7, 16, 22), (22, 16, 5, 17), (15, 22, 17, 4), (4, 17, 23, 18), (17, 5, 19, 23), (23, 19, 1, 9), (18, 23, 9, 0), (2, 12, 24, 8), (12, 6, 15, 24), (24, 15, 4, 18), (8, 24, 18, 0), (7, 13, 25, 16), (13, 3, 10, 25), (25, 10, 1, 19), (16, 25, 19, 5)])
_uv = me_cube_028.uv_layers.new(name='UVMap')
_uv.uv.foreach_set('vector', [0.375, 0.0, 0.5, 0.0, 0.5, 0.125, 0.375, 0.125, 0.5, 0.0, 0.625, 0.0, 0.625, 0.125, 0.5, 0.125, 0.5, 0.125, 0.625, 0.125, 0.625, 0.25, 0.5, 0.25, 0.375, 0.125, 0.5, 0.125, 0.5, 0.25, 0.375, 0.25, 0.375, 0.25, 0.5, 0.25, 0.5, 0.375, 0.375, 0.375, 0.5, 0.25, 0.625, 0.25, 0.625, 0.375, 0.5, 0.375, 0.5, 0.375, 0.625, 0.375, 0.625, 0.5, 0.5, 0.5, 0.375, 0.375, 0.5, 0.375, 0.5, 0.5, 0.375, 0.5, 0.375, 0.5, 0.5, 0.5, 0.5, 0.625, 0.375, 0.625, 0.5, 0.5, 0.625, 0.5, 0.625, 0.625, 0.5, 0.625, 0.5, 0.625, 0.625, 0.625, 0.625, 0.75, 0.5, 0.75, 0.375, 0.625, 0.5, 0.625, 0.5, 0.75, 0.375, 0.75, 0.375, 0.75, 0.5, 0.75, 0.5, 0.875, 0.375, 0.875, 0.5, 0.75, 0.625, 0.75, 0.625, 0.875, 0.5, 0.875, 0.5, 0.875, 0.625, 0.875, 0.625, 1.0, 0.5, 1.0, 0.375, 0.875, 0.5, 0.875, 0.5, 1.0, 0.375, 1.0, 0.125, 0.5, 0.25, 0.5, 0.25, 0.625, 0.125, 0.625, 0.25, 0.5, 0.375, 0.5, 0.375, 0.625, 0.25, 0.625, 0.25, 0.625, 0.375, 0.625, 0.375, 0.75, 0.25, 0.75, 0.125, 0.625, 0.25, 0.625, 0.25, 0.75, 0.125, 0.75, 0.625, 0.5, 0.75, 0.5, 0.75, 0.625, 0.625, 0.625, 0.75, 0.5, 0.875, 0.5, 0.875, 0.625, 0.75, 0.625, 0.75, 0.625, 0.875, 0.625, 0.875, 0.75, 0.75, 0.75, 0.625, 0.625, 0.75, 0.625, 0.75, 0.75, 0.625, 0.75])
me_cube_028.materials.append(mat_green)
me_cube_028.use_remesh_fix_poles = True
me_cube_028.use_remesh_preserve_attributes = False
me_cube_028.update()
me_cylinder_004 = bpy.data.meshes.new('Cylinder.004')
me_cylinder_004.from_pydata([(0.0, 1.06, -5.54), (0.0, 1.06, 5.54), (0.918, 0.53, -5.54), (0.918, 0.53, 5.54), (0.918, -0.53, -5.54), (0.918, -0.53, 5.54), (-9.267e-08, -1.06, -5.54), (-9.267e-08, -1.06, 5.54), (-0.918, -0.53, -5.54), (-0.918, -0.53, 5.54), (-0.918, 0.53, -5.54), (-0.918, 0.53, 5.54), (0.718, 0.4146, 19.75), (1.623e-09, 0.8291, 19.75), (0.718, -0.4146, 19.75), (-7.086e-08, -0.8291, 19.75), (-0.718, -0.4146, 19.75), (-0.718, 0.4146, 19.75), (0.347, 0.2004, 26.75), (4.103e-09, 0.4007, 26.75), (0.347, -0.2004, 26.75), (-3.093e-08, -0.4007, 26.75), (-0.347, -0.2004, 26.75), (-0.347, 0.2004, 26.75), (3.783e-09, 0.5217, -14.32), (0.4518, 0.2609, -14.32), (0.4518, -0.2609, -14.32), (-4.183e-08, -0.5217, -14.32), (-0.4518, -0.2609, -14.32), (-0.4518, 0.2609, -14.32), (-4.532e-09, 0.416, -17.99), (0.3603, 0.208, -17.99), (0.3603, -0.208, -17.99), (-4.09e-08, -0.416, -17.99), (-0.3603, -0.208, -17.99), (-0.3603, 0.208, -17.99), (-4.532e-09, 0.416, -135.2), (0.3603, 0.208, -135.2), (0.3603, -0.208, -135.2), (-4.09e-08, -0.416, -135.2), (-0.3603, -0.208, -135.2), (-0.3603, 0.208, -135.2), (-3.182e-09, 0.6085, -141.3), (0.527, 0.3042, -141.3), (0.527, -0.3042, -141.3), (-5.638e-08, -0.6085, -141.3), (-0.527, -0.3042, -141.3), (-0.527, 0.3042, -141.3), (1.233e-07, 0.7241, -149.7), (0.6271, 0.362, -149.7), (0.6271, -0.362, -149.7), (6.002e-08, -0.7241, -149.7), (-0.6271, -0.362, -149.7), (-0.6271, 0.362, -149.7), (2.974e-07, 0.8485, -158.1), (0.7348, 0.4242, -158.1), (0.7348, -0.4242, -158.1), (2.233e-07, -0.8485, -158.1), (-0.7348, -0.4242, -158.1), (-0.7348, 0.4242, -158.1), (2.897e-07, 1.274, -180.7), (1.103, 0.6369, -180.7), (1.103, -0.6369, -180.7), (1.783e-07, -1.274, -180.7), (-1.103, -0.6369, -180.7), (-1.103, 0.6369, -180.7)], [], [(0, 1, 3, 2), (2, 3, 5, 4), (4, 5, 7, 6), (6, 7, 9, 8), (5, 3, 12, 14), (8, 9, 11, 10), (10, 11, 1, 0), (4, 6, 27, 26), (12, 13, 19, 18), (11, 9, 16, 17), (3, 1, 13, 12), (7, 5, 14, 15), (1, 11, 17, 13), (9, 7, 15, 16), (18, 19, 23, 22, 21, 20), (13, 17, 23, 19), (16, 15, 21, 22), (14, 12, 18, 20), (17, 16, 22, 23), (15, 14, 20, 21), (29, 24, 30, 35), (10, 0, 24, 29), (6, 8, 28, 27), (2, 4, 26, 25), (8, 10, 29, 28), (0, 2, 25, 24), (34, 35, 41, 40), (27, 28, 34, 33), (25, 26, 32, 31), (28, 29, 35, 34), (26, 27, 33, 32), (24, 25, 31, 30), (41, 36, 42, 47), (32, 33, 39, 38), (30, 31, 37, 36), (35, 30, 36, 41), (33, 34, 40, 39), (31, 32, 38, 37), (46, 47, 53, 52), (39, 40, 46, 45), (37, 38, 44, 43), (40, 41, 47, 46), (38, 39, 45, 44), (36, 37, 43, 42), (53, 48, 54, 59), (44, 45, 51, 50), (42, 43, 49, 48), (47, 42, 48, 53), (45, 46, 52, 51), (43, 44, 50, 49), (58, 59, 65, 64), (51, 52, 58, 57), (49, 50, 56, 55), (52, 53, 59, 58), (50, 51, 57, 56), (48, 49, 55, 54), (60, 61, 62, 63, 64, 65), (56, 57, 63, 62), (54, 55, 61, 60), (59, 54, 60, 65), (57, 58, 64, 63), (55, 56, 62, 61)])
me_cylinder_004.polygons.foreach_set('material_index', [0, 0, 0, 0, 0, 0, 0, 0, 1, 0, 0, 0, 0, 0, 1, 1, 1, 1, 1, 1, 0, 0, 0, 0, 0, 0, 0, 0, 0, 0, 0, 0, 0, 0, 0, 0, 0, 0, 0, 0, 0, 0, 0, 0, 0, 0, 0, 0, 0, 0, 0, 0, 0, 0, 0, 0, 0, 0, 0, 0, 0, 0])
_uv = me_cylinder_004.uv_layers.new(name='UVMap')
_uv.uv.foreach_set('vector', [1.0, 0.5, 1.0, 1.0, 0.8333, 1.0, 0.8333, 0.5, 0.8333, 0.5, 0.8333, 1.0, 0.6667, 1.0, 0.6667, 0.5, 0.6667, 0.5, 0.6667, 1.0, 0.5, 1.0, 0.5, 0.5, 0.5, 0.5, 0.5, 1.0, 0.3333, 1.0, 0.3333, 0.5, 0.6667, 1.0, 0.8333, 1.0, 0.8333, 1.0, 0.6667, 1.0, 0.3333, 0.5, 0.3333, 1.0, 0.1667, 1.0, 0.1667, 0.5, 0.1667, 0.5, 0.1667, 1.0, -8.941e-08, 1.0, -8.941e-08, 0.5, 0.6667, 0.5, 0.5, 0.5, 0.5, 0.5, 0.6667, 0.5, 0.8333, 1.0, 1.0, 1.0, 1.0, 1.0, 0.8333, 1.0, 0.1667, 1.0, 0.3333, 1.0, 0.3333, 1.0, 0.1667, 1.0, 0.8333, 1.0, 1.0, 1.0, 1.0, 1.0, 0.8333, 1.0, 0.5, 1.0, 0.6667, 1.0, 0.6667, 1.0, 0.5, 1.0, -8.941e-08, 1.0, 0.1667, 1.0, 0.1667, 1.0, -8.941e-08, 1.0, 0.3333, 1.0, 0.5, 1.0, 0.5, 1.0, 0.3333, 1.0, 0.4578, 0.37, 0.25, 0.49, 0.04215, 0.37, 0.04215, 0.13, 0.25, 0.01, 0.4578, 0.13, -8.941e-08, 1.0, 0.1667, 1.0, 0.1667, 1.0, -8.941e-08, 1.0, 0.3333, 1.0, 0.5, 1.0, 0.5, 1.0, 0.3333, 1.0, 0.6667, 1.0, 0.8333, 1.0, 0.8333, 1.0, 0.6667, 1.0, 0.1667, 1.0, 0.3333, 1.0, 0.3333, 1.0, 0.1667, 1.0, 0.5, 1.0, 0.6667, 1.0, 0.6667, 1.0, 0.5, 1.0, 0.1667, 0.5, -8.941e-08, 0.5, -8.941e-08, 0.5, 0.1667, 0.5, 0.1667, 0.5, -8.941e-08, 0.5, -8.941e-08, 0.5, 0.1667, 0.5, 0.5, 0.5, 0.3333, 0.5, 0.3333, 0.5, 0.5, 0.5, 0.8333, 0.5, 0.6667, 0.5, 0.6667, 0.5, 0.8333, 0.5, 0.3333, 0.5, 0.1667, 0.5, 0.1667, 0.5, 0.3333, 0.5, 1.0, 0.5, 0.8333, 0.5, 0.8333, 0.5, 1.0, 0.5, 0.3333, 0.5, 0.1667, 0.5, 0.1667, 0.5, 0.3333, 0.5, 0.5, 0.5, 0.3333, 0.5, 0.3333, 0.5, 0.5, 0.5, 0.8333, 0.5, 0.6667, 0.5, 0.6667, 0.5, 0.8333, 0.5, 0.3333, 0.5, 0.1667, 0.5, 0.1667, 0.5, 0.3333, 0.5, 0.6667, 0.5, 0.5, 0.5, 0.5, 0.5, 0.6667, 0.5, 1.0, 0.5, 0.8333, 0.5, 0.8333, 0.5, 1.0, 0.5, 0.1667, 0.5, -8.941e-08, 0.5, -8.941e-08, 0.5, 0.1667, 0.5, 0.6667, 0.5, 0.5, 0.5, 0.5, 0.5, 0.6667, 0.5, 1.0, 0.5, 0.8333, 0.5, 0.8333, 0.5, 1.0, 0.5, 0.1667, 0.5, -8.941e-08, 0.5, -8.941e-08, 0.5, 0.1667, 0.5, 0.5, 0.5, 0.3333, 0.5, 0.3333, 0.5, 0.5, 0.5, 0.8333, 0.5, 0.6667, 0.5, 0.6667, 0.5, 0.8333, 0.5, 0.3333, 0.5, 0.1667, 0.5, 0.1667, 0.5, 0.3333, 0.5, 0.5, 0.5, 0.3333, 0.5, 0.3333, 0.5, 0.5, 0.5, 0.8333, 0.5, 0.6667, 0.5, 0.6667, 0.5, 0.8333, 0.5, 0.3333, 0.5, 0.1667, 0.5, 0.1667, 0.5, 0.3333, 0.5, 0.6667, 0.5, 0.5, 0.5, 0.5, 0.5, 0.6667, 0.5, 1.0, 0.5, 0.8333, 0.5, 0.8333, 0.5, 1.0, 0.5, 0.1667, 0.5, -8.941e-08, 0.5, -8.941e-08, 0.5, 0.1667, 0.5, 0.6667, 0.5, 0.5, 0.5, 0.5, 0.5, 0.6667, 0.5, 1.0, 0.5, 0.8333, 0.5, 0.8333, 0.5, 1.0, 0.5, 0.1667, 0.5, -8.941e-08, 0.5, -8.941e-08, 0.5, 0.1667, 0.5, 0.5, 0.5, 0.3333, 0.5, 0.3333, 0.5, 0.5, 0.5, 0.8333, 0.5, 0.6667, 0.5, 0.6667, 0.5, 0.8333, 0.5, 0.3333, 0.5, 0.1667, 0.5, 0.1667, 0.5, 0.3333, 0.5, 0.5, 0.5, 0.3333, 0.5, 0.3333, 0.5, 0.5, 0.5, 0.8333, 0.5, 0.6667, 0.5, 0.6667, 0.5, 0.8333, 0.5, 0.3333, 0.5, 0.1667, 0.5, 0.1667, 0.5, 0.3333, 0.5, 0.6667, 0.5, 0.5, 0.5, 0.5, 0.5, 0.6667, 0.5, 1.0, 0.5, 0.8333, 0.5, 0.8333, 0.5, 1.0, 0.5, 0.75, 0.49, 0.9578, 0.37, 0.9578, 0.13, 0.75, 0.01, 0.5422, 0.13, 0.5422, 0.37, 0.6667, 0.5, 0.5, 0.5, 0.5, 0.5, 0.6667, 0.5, 1.0, 0.5, 0.8333, 0.5, 0.8333, 0.5, 1.0, 0.5, 0.1667, 0.5, -8.941e-08, 0.5, -8.941e-08, 0.5, 0.1667, 0.5, 0.5, 0.5, 0.3333, 0.5, 0.3333, 0.5, 0.5, 0.5, 0.8333, 0.5, 0.6667, 0.5, 0.6667, 0.5, 0.8333, 0.5])
me_cylinder_004.materials.append(mat_green)
me_cylinder_004.materials.append(mat_yellow)
me_cylinder_004.use_remesh_fix_poles = True
me_cylinder_004.use_remesh_preserve_attributes = False
me_cylinder_004.update()
me_cube_029 = bpy.data.meshes.new('Cube.029')
me_cube_029.from_pydata([(-0.5, -0.5, -0.5), (-0.5, -0.5, 0.5), (-0.5, 0.5, -0.5), (-0.5, 0.5, 0.5), (0.5, -0.5, 1.981), (0.5, -0.5, 5.22), (0.5, 0.5, 1.981), (0.5, 0.5, 5.22), (-0.6096, 9.313e-10, -0.6096), (-0.6096, -0.6096, -1.863e-09), (-0.6096, -6.519e-09, 0.6096), (-0.6096, 0.6096, -2.794e-09), (1.583e-08, 0.6096, -0.6096), (-5.588e-09, 0.6096, 0.6096), (0.6096, 0.6096, 4.72), (0.6096, -1.676e-08, 1.872), (0.6096, -1.863e-09, 5.33), (0.6096, -0.6096, 4.72), (-1.211e-08, -0.6096, -0.6096), (-9.313e-10, -0.6096, 0.6096), (-0.8395, -1.211e-08, 5.588e-09), (9.313e-09, 0.8395, 4.657e-09), (0.8395, -1.304e-08, 4.72), (-9.313e-09, -0.8395, 4.657e-09), (0.0, -5.588e-09, -0.8395), (-9.313e-10, -1.397e-08, 0.8395)], [], [(0, 9, 20, 8), (9, 1, 10, 20), (20, 10, 3, 11), (8, 20, 11, 2), (2, 11, 21, 12), (11, 3, 13, 21), (21, 13, 7, 14), (12, 21, 14, 6), (6, 14, 22, 15), (14, 7, 16, 22), (22, 16, 5, 17), (15, 22, 17, 4), (4, 17, 23, 18), (17, 5, 19, 23), (23, 19, 1, 9), (18, 23, 9, 0), (2, 12, 24, 8), (12, 6, 15, 24), (24, 15, 4, 18), (8, 24, 18, 0), (7, 13, 25, 16), (13, 3, 10, 25), (25, 10, 1, 19), (16, 25, 19, 5)])
_uv = me_cube_029.uv_layers.new(name='UVMap')
_uv.uv.foreach_set('vector', [0.375, 0.0, 0.5, 0.0, 0.5, 0.125, 0.375, 0.125, 0.5, 0.0, 0.625, 0.0, 0.625, 0.125, 0.5, 0.125, 0.5, 0.125, 0.625, 0.125, 0.625, 0.25, 0.5, 0.25, 0.375, 0.125, 0.5, 0.125, 0.5, 0.25, 0.375, 0.25, 0.375, 0.25, 0.5, 0.25, 0.5, 0.375, 0.375, 0.375, 0.5, 0.25, 0.625, 0.25, 0.625, 0.375, 0.5, 0.375, 0.5, 0.375, 0.625, 0.375, 0.625, 0.5, 0.5, 0.5, 0.375, 0.375, 0.5, 0.375, 0.5, 0.5, 0.375, 0.5, 0.375, 0.5, 0.5, 0.5, 0.5, 0.625, 0.375, 0.625, 0.5, 0.5, 0.625, 0.5, 0.625, 0.625, 0.5, 0.625, 0.5, 0.625, 0.625, 0.625, 0.625, 0.75, 0.5, 0.75, 0.375, 0.625, 0.5, 0.625, 0.5, 0.75, 0.375, 0.75, 0.375, 0.75, 0.5, 0.75, 0.5, 0.875, 0.375, 0.875, 0.5, 0.75, 0.625, 0.75, 0.625, 0.875, 0.5, 0.875, 0.5, 0.875, 0.625, 0.875, 0.625, 1.0, 0.5, 1.0, 0.375, 0.875, 0.5, 0.875, 0.5, 1.0, 0.375, 1.0, 0.125, 0.5, 0.25, 0.5, 0.25, 0.625, 0.125, 0.625, 0.25, 0.5, 0.375, 0.5, 0.375, 0.625, 0.25, 0.625, 0.25, 0.625, 0.375, 0.625, 0.375, 0.75, 0.25, 0.75, 0.125, 0.625, 0.25, 0.625, 0.25, 0.75, 0.125, 0.75, 0.625, 0.5, 0.75, 0.5, 0.75, 0.625, 0.625, 0.625, 0.75, 0.5, 0.875, 0.5, 0.875, 0.625, 0.75, 0.625, 0.75, 0.625, 0.875, 0.625, 0.875, 0.75, 0.75, 0.75, 0.625, 0.625, 0.75, 0.625, 0.75, 0.75, 0.625, 0.75])
me_cube_029.materials.append(mat_green)
me_cube_029.use_remesh_fix_poles = True
me_cube_029.use_remesh_preserve_attributes = False
me_cube_029.update()

# ---- objects
ob_light = bpy.data.objects.new('Light', light_light)
ob_camera = bpy.data.objects.new('Camera', cam_camera)
ob_cube = bpy.data.objects.new('Cube', me_cube_001)
ob_cube_001 = bpy.data.objects.new('Cube.001', me_cube_002)
ob_cube_002 = bpy.data.objects.new('Cube.002', me_cube_003)
ob_cube_003 = bpy.data.objects.new('Cube.003', me_cube_004)
ob_cube_004 = bpy.data.objects.new('Cube.004', me_cube_005)
ob_cube_005 = bpy.data.objects.new('Cube.005', me_cube_006)
ob_cube_006 = bpy.data.objects.new('Cube.006', me_cube_007)
ob_cube_007 = bpy.data.objects.new('Cube.007', me_cube_008)
ob_leaf = bpy.data.objects.new('Leaf', me_cube)
ob_stem = bpy.data.objects.new('Stem', me_cylinder_002)
ob_leaf_001 = bpy.data.objects.new('Leaf.001', me_cube_009)
ob_leaf_006 = bpy.data.objects.new('Leaf.006', me_cube_030)
ob_leaf_007 = bpy.data.objects.new('Leaf.007', me_cube_031)
ob_cube_024 = bpy.data.objects.new('Cube.024', me_cube_032)
ob_cube_025 = bpy.data.objects.new('Cube.025', me_cube_033)
ob_cube_026 = bpy.data.objects.new('Cube.026', me_cube_034)
ob_cube_027 = bpy.data.objects.new('Cube.027', me_cube_035)
ob_cube_028 = bpy.data.objects.new('Cube.028', me_cube_036)
ob_cube_029 = bpy.data.objects.new('Cube.029', me_cube_037)
ob_cube_030 = bpy.data.objects.new('Cube.030', me_cube_038)
ob_cube_031 = bpy.data.objects.new('Cube.031', me_cube_039)
ob_stem_003 = bpy.data.objects.new('Stem.003', me_cylinder_005)
ob_leaf_009 = bpy.data.objects.new('Leaf.009', me_cube_041)
ob_leaf_010 = bpy.data.objects.new('Leaf.010', me_cube_042)
ob_cube_016 = bpy.data.objects.new('Cube.016', me_cube_020)
ob_cube_017 = bpy.data.objects.new('Cube.017', me_cube_021)
ob_cube_018 = bpy.data.objects.new('Cube.018', me_cube_022)
ob_cube_019 = bpy.data.objects.new('Cube.019', me_cube_023)
ob_cube_020 = bpy.data.objects.new('Cube.020', me_cube_024)
ob_cube_021 = bpy.data.objects.new('Cube.021', me_cube_025)
ob_cube_022 = bpy.data.objects.new('Cube.022', me_cube_026)
ob_cube_023 = bpy.data.objects.new('Cube.023', me_cube_027)
ob_leaf_004 = bpy.data.objects.new('Leaf.004', me_cube_028)
ob_stem_002 = bpy.data.objects.new('Stem.002', me_cylinder_004)
ob_leaf_005 = bpy.data.objects.new('Leaf.005', me_cube_029)

# ---- transforms, parenting, visibility, modifiers, constraints
ob_light.location = (16.55, 1.005, 5.904)
ob_light.rotation_euler = (0.6503, 0.05522, 1.866)
ob_light.lock_rotations_4d = False
ob_light.empty_display_type = 'ARROWS'
ob_light.color = (0.0, 0.0, 0.0, 0.0)
ob_light.lineart.crease_threshold = 0.0
ob_camera.location = (7.359, -6.926, 3.259)
ob_camera.rotation_euler = (1.109, 0.0, 0.8149)
ob_camera.lock_rotations_4d = False
ob_camera.empty_display_type = 'ARROWS'
ob_camera.color = (0.0, 0.0, 0.0, 0.0)
ob_camera.display_type = 'WIRE'
ob_camera.lineart.crease_threshold = 0.0
ob_cube.location = (-3.134, -0.06942, 7.625)
ob_cube.scale = (0.7726, 0.7726, 0.04526)
ob_cube_001.location = (-2.316, 2.029, 7.625)
ob_cube_001.rotation_euler = (-0.005151, 0.005881, -0.608)
ob_cube_001.scale = (0.7726, 0.7726, 0.04526)
ob_cube_002.location = (-0.04419, 3.143, 7.625)
ob_cube_002.rotation_euler = (0.02596, -0.008866, -1.566)
ob_cube_002.scale = (0.7726, 0.7725, 0.04527)
ob_cube_003.location = (2.284, 2.015, 7.625)
ob_cube_003.rotation_euler = (0.02596, -0.008866, -2.404)
ob_cube_003.scale = (0.7726, 0.7725, 0.04527)
ob_cube_004.location = (-2.155, -2.341, 7.625)
ob_cube_004.rotation_euler = (-0.00405, 0.004897, 0.6854)
ob_cube_004.scale = (0.7726, 0.7726, 0.04526)
ob_cube_005.location = (2.344, -2.343, 7.625)
ob_cube_005.rotation_euler = (0.02596, -0.008866, -3.95)
ob_cube_005.scale = (0.7726, 0.7725, 0.04527)
ob_cube_006.location = (3.184, -0.04526, 7.646)
ob_cube_006.rotation_euler = (0.0, -0.0, 3.161)
ob_cube_006.scale = (0.7726, 0.7726, 0.04526)
ob_cube_007.location = (0.1042, -3.178, 7.611)
ob_cube_007.rotation_euler = (0.02596, -0.008866, 1.57)
ob_cube_007.scale = (0.7726, 0.7725, 0.04527)
ob_leaf.location = (1.326, -1.06, 2.868)
ob_leaf.rotation_euler = (-0.0448, -0.4815, -0.5075)
ob_leaf.scale = (2.051, 1.031, 0.1071)
ob_stem.location = (0.08619, -0.1662, 6.354)
ob_stem.scale = (1.281, 1.281, 0.03316)
ob_leaf_001.location = (-1.616, -0.4308, 4.278)
ob_leaf_001.rotation_euler = (0.2196, 0.766, 0.196)
ob_leaf_001.scale = (1.931, 0.5679, 0.09291)
ob_leaf_006.location = (0.3156, -1.826, 4.94)
ob_leaf_006.rotation_euler = (0.2196, 0.766, 1.847)
ob_leaf_006.scale = (1.912, 0.8532, 0.09043)
ob_leaf_007.location = (-0.2977, 1.257, 2.763)
ob_leaf_007.rotation_euler = (-0.0348, -0.2414, 2.075)
ob_leaf_007.scale = (1.883, 0.6998, 0.06401)
ob_cube_024.location = (-28.88, -0.06942, 7.625)
ob_cube_024.scale = (0.7822, 0.7726, 0.04526)
ob_cube_025.location = (-28.18, 2.029, 7.625)
ob_cube_025.rotation_euler = (-0.005151, 0.005881, -0.608)
ob_cube_025.scale = (0.8067, 0.8035, 0.04526)
ob_cube_026.location = (-25.88, 3.143, 7.625)
ob_cube_026.rotation_euler = (0.02596, -0.008866, -1.566)
ob_cube_026.scale = (0.7726, 0.7821, 0.04528)
ob_cube_027.location = (-23.53, 2.015, 7.625)
ob_cube_027.rotation_euler = (0.02596, -0.008866, -2.404)
ob_cube_027.scale = (0.809, 0.808, 0.04527)
ob_cube_028.location = (-28.02, -2.341, 7.625)
ob_cube_028.rotation_euler = (-0.00405, 0.004897, 0.6854)
ob_cube_028.scale = (0.8086, 0.8068, 0.04526)
ob_cube_029.location = (-23.46, -2.343, 7.625)
ob_cube_029.rotation_euler = (0.02596, -0.008866, -3.95)
ob_cube_029.scale = (0.8086, 0.8089, 0.04528)
ob_cube_030.location = (-22.61, -0.04526, 7.646)
ob_cube_030.rotation_euler = (0.0, -0.0, 3.161)
ob_cube_030.scale = (0.7822, 0.7727, 0.04526)
ob_cube_031.location = (-25.73, -3.178, 7.611)
ob_cube_031.rotation_euler = (0.02596, -0.008866, 1.57)
ob_cube_031.scale = (0.7726, 0.7821, 0.04528)
ob_stem_003.location = (-25.76, -0.1662, 6.354)
ob_stem_003.scale = (0.9708, 1.281, 0.03316)
ob_leaf_009.location = (-26.71, 0.7179, 4.278)
ob_leaf_009.rotation_euler = (0.2196, 0.766, -0.5851)
ob_leaf_009.scale = (1.776, 0.5116, 0.08893)
ob_leaf_010.location = (-24.96, -1.296, 2.667)
ob_leaf_010.rotation_euler = (0.2196, 0.766, 2.271)
ob_leaf_010.scale = (1.822, 0.7122, 0.08903)
ob_cube_016.location = (-17.89, -0.06081, 9.764)
ob_cube_016.scale = (1.0, 1.0, 0.07845)
ob_cube_017.location = (-16.83, 2.655, 9.764)
ob_cube_017.rotation_euler = (-0.005151, 0.005881, -0.608)
ob_cube_017.scale = (1.0, 1.0, 0.07845)
ob_cube_018.location = (-13.89, 4.097, 9.764)
ob_cube_018.rotation_euler = (0.02596, -0.008866, -1.566)
ob_cube_018.scale = (1.0, 1.0, 0.07845)
ob_cube_019.location = (-10.87, 2.637, 9.764)
ob_cube_019.rotation_euler = (0.02596, -0.008866, -2.404)
ob_cube_019.scale = (1.0, 1.0, 0.07845)
ob_cube_020.location = (-16.62, -3.001, 9.764)
ob_cube_020.rotation_euler = (-0.00405, 0.004897, 0.6854)
ob_cube_020.scale = (1.0, 1.0, 0.07845)
ob_cube_021.location = (-10.8, -3.003, 9.764)
ob_cube_021.rotation_euler = (0.02596, -0.008866, -3.95)
ob_cube_021.scale = (1.0, 1.0, 0.07845)
ob_cube_022.location = (-9.71, -0.02953, 9.801)
ob_cube_022.rotation_euler = (0.0, -0.0, 3.161)
ob_cube_022.scale = (1.0, 1.0, 0.07845)
ob_cube_023.location = (-13.7, -4.085, 9.739)
ob_cube_023.rotation_euler = (0.02596, -0.008866, 1.57)
ob_cube_023.scale = (1.0, 1.0, 0.07845)
ob_leaf_004.location = (-11.62, -0.252, 4.791)
ob_leaf_004.rotation_euler = (0.03256, -0.2623, -0.1758)
ob_leaf_004.scale = (2.927, 1.148, 0.1406)
ob_stem_002.location = (-13.74, -0.1662, 8.062)
ob_stem_002.scale = (1.281, 1.281, 0.0444)
ob_leaf_005.location = (-15.44, -0.4308, 3.902)
ob_leaf_005.rotation_euler = (0.2196, 0.766, 0.196)
ob_leaf_005.scale = (2.705, 0.5714, 0.1306)

# ---- collection membership
col_collection.objects.link(ob_light)
col_collection.objects.link(ob_camera)
col_petals.objects.link(ob_cube)
col_petals.objects.link(ob_cube_001)
col_petals.objects.link(ob_cube_002)
col_petals.objects.link(ob_cube_003)
col_petals.objects.link(ob_cube_004)
col_petals.objects.link(ob_cube_005)
col_petals.objects.link(ob_cube_006)
col_petals.objects.link(ob_cube_007)
col_bottom.objects.link(ob_leaf)
col_bottom.objects.link(ob_stem)
col_bottom.objects.link(ob_leaf_001)
col_bottom.objects.link(ob_leaf_006)
col_bottom.objects.link(ob_leaf_007)
col_petals_003.objects.link(ob_cube_024)
col_petals_003.objects.link(ob_cube_025)
col_petals_003.objects.link(ob_cube_026)
col_petals_003.objects.link(ob_cube_027)
col_petals_003.objects.link(ob_cube_028)
col_petals_003.objects.link(ob_cube_029)
col_petals_003.objects.link(ob_cube_030)
col_petals_003.objects.link(ob_cube_031)
col_bottom_003.objects.link(ob_stem_003)
col_bottom_003.objects.link(ob_leaf_009)
col_bottom_003.objects.link(ob_leaf_010)
col_petals_002.objects.link(ob_cube_016)
col_petals_002.objects.link(ob_cube_017)
col_petals_002.objects.link(ob_cube_018)
col_petals_002.objects.link(ob_cube_019)
col_petals_002.objects.link(ob_cube_020)
col_petals_002.objects.link(ob_cube_021)
col_petals_002.objects.link(ob_cube_022)
col_petals_002.objects.link(ob_cube_023)
col_bottom_002.objects.link(ob_leaf_004)
col_bottom_002.objects.link(ob_stem_002)
col_bottom_002.objects.link(ob_leaf_005)

# ---- scene / render settings (as saved in the file)
scene.camera = ob_camera
scene.frame_start = 1; scene.frame_end = 250; scene.frame_set(1)
scene.render.engine = 'BLENDER_EEVEE_NEXT'
scene.cycles.use_denoising = False
scene.cycles.samples = 128
scene.cycles.sampling_pattern = 'TABULATED_SOBOL'
scene.cycles.use_adaptive_sampling = False
scene.cycles.use_light_tree = False
scene.view_settings.view_transform = 'Filmic'
bpy.context.view_layer.update()
